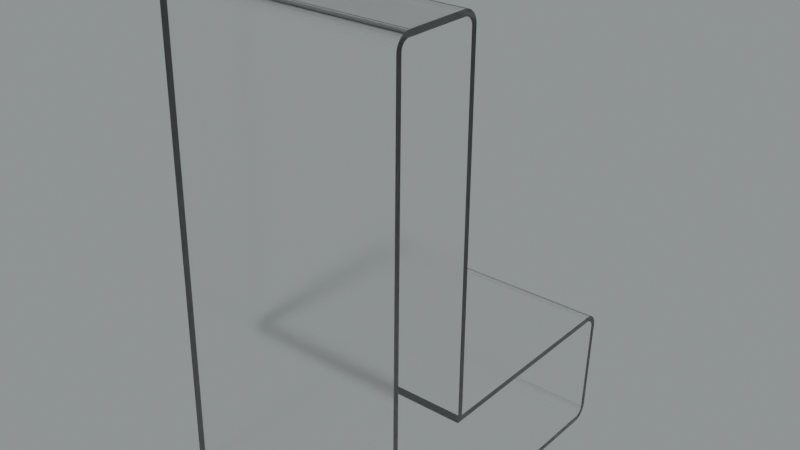 # Source: L.blend  (saved by Blender 3.5.10; exported with 4.5.12 LTS)
import bpy
from mathutils import Matrix  # noqa: F401  (used for matrix-valued properties, if any)

bpy.ops.wm.read_factory_settings(use_empty=True)
scene = bpy.context.scene
scene.name = 'Scene'

# ---- collections
col_collection = bpy.data.collections.new('Collection'); scene.collection.children.link(col_collection)

# ---- images (referenced by path relative to the original .blend; pixels are not part of the script)
import os
ASSET_DIR = os.environ.get("B2B_ASSET_DIR", "")  # directory of the original .blend (textures are referenced by path, not embedded)
HERE = os.path.dirname(os.path.abspath(__file__))  # packed textures are extracted next to this script under _unpacked/

def load_image(name, relpath, width, height, colorspace="sRGB"):
    """Load a texture the original file referenced (path relative to the .blend, or extracted next to this script)."""
    p = next((c for c in (os.path.join(HERE, relpath), os.path.join(ASSET_DIR, relpath)) if relpath and os.path.exists(c)), "")
    if p:
        img = bpy.data.images.load(p, check_existing=True)
        img.name = name
    else:  # same state as the original file: an image datablock whose file is absent (Cycles renders it pink)
        img = bpy.data.images.new(name, width, height)
        img.source = "FILE"
        img.filepath = "//" + (relpath or name)
    img.colorspace_settings.name = colorspace
    return img
img_satara_night_4k_hdr = load_image('satara_night_4k.hdr', 'satara_night_4k.hdr', 1024, 1024, 'Linear Rec.709')

# ---- materials (node trees are filled in below, after node groups)
mat_material_014 = bpy.data.materials.new('Material.014')

# ---- material node trees
mat_material_014.use_nodes = True; mat_material_014.node_tree.nodes.clear()
_N = mat_material_014.node_tree.nodes; _L = mat_material_014.node_tree.links
n0 = _N.new('ShaderNodeMixShader'); n0.name = 'Mix Shader'; n0.location = (595, 935)
n1 = _N.new('ShaderNodeOutputMaterial'); n1.name = 'Material Output.001'; n1.location = (772, 961)
n2 = _N.new('ShaderNodeLayerWeight'); n2.name = 'Layer Weight'; n2.location = (425, 990)
n2.inputs[0].default_value = 0.1
n3 = _N.new('ShaderNodeBsdfAnisotropic'); n3.name = 'Glossy BSDF'; n3.location = (259, 778)
n3.width = 280
n3.distribution = 'GGX'
n3.inputs[1].default_value = 0.3
n4 = _N.new('ShaderNodeBsdfGlass'); n4.name = 'Glass BSDF'; n4.location = (86, 891)
n4.distribution = 'BECKMANN'
n4.inputs[1].default_value = 0.2
_L.new(n3.outputs[0], n0.inputs[2])
_L.new(n2.outputs[0], n0.inputs[0])
_L.new(n4.outputs[0], n0.inputs[1])
_L.new(n0.outputs[0], n1.inputs[0])
n1.is_active_output = True

# ---- world
world_world = bpy.data.worlds.new('World'); scene.world = world_world
world_world.use_nodes = True; world_world.node_tree.nodes.clear()
_N = world_world.node_tree.nodes; _L = world_world.node_tree.links
n0 = _N.new('ShaderNodeBackground'); n0.name = 'Background.001'; n0.location = (26, -164)
n1 = _N.new('ShaderNodeBackground'); n1.name = 'Background'; n1.location = (337, 91)
n1.inputs[0].default_value = (0.05088, 0.05088, 0.05088, 1.0)
n2 = _N.new('ShaderNodeOutputWorld'); n2.name = 'World Output'; n2.location = (512, 287)
n3 = _N.new('ShaderNodeValToRGB'); n3.name = 'ColorRamp'; n3.location = (98, 373)
while len(n3.color_ramp.elements) > 1: n3.color_ramp.elements.remove(n3.color_ramp.elements[-1])
n3.color_ramp.elements[0].position = 0.0; n3.color_ramp.elements[0].color = (0.0, 0.0, 0.0, 1.0)
_e = n3.color_ramp.elements.new(1.0); _e.color = (0.8561, 0.9404, 0.9606, 1.0)
n4 = _N.new('ShaderNodeTexEnvironment'); n4.name = 'Environment Texture'; n4.location = (-269, 312)
n4.image = img_satara_night_4k_hdr
_L.new(n4.outputs[0], n3.inputs[0])
_L.new(n3.outputs[0], n2.inputs[0])
n2.is_active_output = True
world_world.color = (0.05088, 0.05088, 0.05088)
world_world.use_sun_shadow = False
world_world.sun_shadow_jitter_overblur = 0.0

# ---- meshes
me_l = bpy.data.meshes.new('L')
me_l.from_pydata([(-0.9707, 0.05384, 0.1489), (-0.9707, 0.05382, 0.1502), (-0.9707, 0.05383, 0.1509), (-0.9707, 0.05389, 0.1476), (-0.9707, 0.05397, 0.1462), (-0.9707, 0.05408, 0.1449), (-0.9707, 0.05423, 0.1436), (-0.9707, 0.05441, 0.1423), (-0.9707, 0.05462, 0.141), (-0.9707, 0.05486, 0.1397), (-0.9707, 0.05513, 0.1384), (-0.9707, 0.05544, 0.1371), (-0.9707, 0.05578, 0.1358), (-0.9707, 0.05615, 0.1345), (-0.9707, 0.05655, 0.1332), (-0.9707, 0.05698, 0.132), (-0.9707, 0.05744, 0.1307), (-0.9707, 0.05794, 0.1295), (-0.9707, 0.05846, 0.1283), (-0.9707, 0.05901, 0.1271), (-0.9707, 0.05959, 0.1259), (-0.9707, 0.06021, 0.1247), (-0.9707, 0.06085, 0.1236), (-0.9707, 0.06151, 0.1224), (-0.9707, 0.06221, 0.1213), (-0.9707, 0.06293, 0.1202), (-0.9707, 0.06368, 0.1191), (-0.9707, 0.06446, 0.118), (-0.9707, 0.06527, 0.1169), (-0.9707, 0.06609, 0.1159), (-0.9707, 0.06695, 0.1149), (-0.9707, 0.06783, 0.1139), (-0.9707, 0.06873, 0.1129), (-0.9707, 0.06966, 0.112), (-0.9707, 0.07061, 0.111), (-0.9707, 0.07158, 0.1101), (-0.9707, 0.07257, 0.1093), (-0.9707, 0.07359, 0.1084), (-0.9707, 0.07463, 0.1076), (-0.9707, 0.07568, 0.1068), (-0.9707, 0.07676, 0.106), (-0.9707, 0.1079, 0.09613), (-0.9707, 0.07728, 1.86), (-0.9707, 0.4063, 0.5583), (-0.9707, 0.4175, 1.859), (-0.9707, 0.1313, 1.914), (-0.9707, 0.07731, 1.862), (-0.9707, 0.07738, 1.863), (-0.9707, 0.07785, 0.1052), (-0.9707, 0.07748, 1.864), (-0.9707, 0.07761, 1.865), (-0.9707, 0.07777, 1.867), (-0.9707, 0.07797, 1.868), (-0.9707, 0.07897, 0.1045), (-0.9707, 0.0782, 1.869), (-0.9707, 0.07846, 1.871), (-0.9707, 0.07875, 1.872), (-0.9707, 0.08009, 0.1038), (-0.9707, 0.07908, 1.873), (-0.9707, 0.07943, 1.875), (-0.9707, 0.07982, 1.876), (-0.9707, 0.08124, 0.1032), (-0.9707, 0.08024, 1.877), (-0.9707, 0.08069, 1.878), (-0.9707, 0.0824, 0.1025), (-0.9707, 0.08117, 1.88), (-0.9707, 0.08168, 1.881), (-0.9707, 0.08358, 0.1019), (-0.9707, 0.08221, 1.882), (-0.9707, 0.08278, 1.883), (-0.9707, 0.08477, 0.1013), (-0.9707, 0.08338, 1.884), (-0.9707, 0.08598, 0.1008), (-0.9707, 0.08401, 1.886), (-0.9707, 0.08467, 1.887), (-0.9707, 0.0872, 0.1002), (-0.9707, 0.08535, 1.888), (-0.9707, 0.08606, 1.889), (-0.9707, 0.08843, 0.09975), (-0.9707, 0.0868, 1.89), (-0.9707, 0.08968, 0.09929), (-0.9707, 0.08757, 1.891), (-0.9707, 0.08836, 1.892), (-0.9707, 0.09093, 0.09886), (-0.9707, 0.08918, 1.893), (-0.9707, 0.0922, 0.09846), (-0.9707, 0.09002, 1.894), (-0.9707, 0.09347, 0.09809), (-0.9707, 0.09089, 1.895), (-0.9707, 0.09178, 1.896), (-0.9707, 0.09476, 0.09775), (-0.9707, 0.0927, 1.897), (-0.9707, 0.09605, 0.09744), (-0.9707, 0.09364, 1.898), (-0.9707, 0.09735, 0.09717), (-0.9707, 0.0946, 1.899), (-0.9707, 0.09865, 0.09693), (-0.9707, 0.09558, 1.9), (-0.9707, 0.09659, 1.901), (-0.9707, 0.09996, 0.09671), (-0.9707, 0.09762, 1.902), (-0.9707, 0.1013, 0.09654), (-0.9707, 0.09866, 1.903), (-0.9707, 0.1026, 0.09639), (-0.9707, 0.09973, 1.903), (-0.9707, 0.1039, 0.09628), (-0.9707, 0.1008, 1.904), (-0.9707, 0.1052, 0.0962), (-0.9707, 0.1019, 1.905), (-0.9707, 0.103, 1.906), (-0.9707, 0.1066, 0.09615), (-0.9707, 0.1042, 1.906), (-0.9707, 0.1053, 1.907), (-0.9707, 0.1065, 1.907), (-0.9707, 0.1077, 1.908), (-0.9707, 0.1089, 1.909), (-0.9707, 0.1101, 1.909), (-0.9707, 0.1113, 1.91), (-0.9707, 0.1126, 1.91), (-0.9707, 0.1138, 1.911), (-0.9707, 0.1151, 1.911), (-0.9707, 0.1164, 1.911), (-0.9707, 0.1176, 1.912), (-0.9707, 0.1189, 1.912), (-0.9707, 0.1202, 1.912), (-0.9707, 0.1215, 1.913), (-0.9707, 0.1228, 1.913), (-0.9707, 0.1241, 1.913), (-0.9707, 0.1255, 1.913), (-0.9707, 0.1268, 1.913), (-0.9707, 0.1281, 1.913), (-0.9707, 0.1294, 1.913), (-0.9707, 0.3635, 1.914), (-0.9707, 0.3648, 1.914), (-0.9707, 0.3661, 1.913), (-0.9707, 0.3674, 1.913), (-0.9707, 0.3688, 1.913), (-0.9707, 0.3701, 1.913), (-0.9707, 0.3714, 1.913), (-0.9707, 0.3727, 1.913), (-0.9707, 0.374, 1.912), (-0.9707, 0.3753, 1.912), (-0.9707, 0.3766, 1.912), (-0.9707, 0.3779, 1.912), (-0.9707, 0.3792, 1.911), (-0.9707, 0.3804, 1.911), (-0.9707, 0.3817, 1.91), (-0.9707, 0.3829, 1.91), (-0.9707, 0.3842, 1.909), (-0.9707, 0.3854, 1.909), (-0.9707, 0.3866, 1.908), (-0.9707, 0.3878, 1.908), (-0.9707, 0.389, 1.907), (-0.9707, 0.3901, 1.907), (-0.9707, 0.3913, 1.906), (-0.9707, 0.3924, 1.905), (-0.9707, 0.3935, 1.904), (-0.9707, 0.3946, 1.904), (-0.9707, 0.3957, 1.903), (-0.9707, 0.3967, 1.902), (-0.9707, 0.3978, 1.901), (-0.9707, 0.3988, 1.9), (-0.9707, 0.3998, 1.9), (-0.9707, 0.4008, 1.899), (-0.9707, 0.4017, 1.898), (-0.9707, 0.4026, 1.897), (-0.9707, 0.4035, 1.896), (-0.9707, 0.4044, 1.895), (-0.9707, 0.4053, 1.894), (-0.9707, 1.161, 0.09613), (-0.9707, 1.215, 0.1466), (-0.9707, 1.162, 0.09616), (-0.9707, 1.164, 0.09622), (-0.9707, 1.165, 0.09631), (-0.9707, 1.166, 0.09643), (-0.9707, 1.168, 0.09659), (-0.9707, 1.169, 0.09678), (-0.9707, 1.17, 0.097), (-0.9707, 1.172, 0.09725), (-0.9707, 1.173, 0.09753), (-0.9707, 1.174, 0.09785), (-0.9707, 1.175, 0.0982), (-0.9707, 1.177, 0.09858), (-0.9707, 1.178, 0.09899), (-0.9707, 1.179, 0.09943), (-0.9707, 1.18, 0.0999), (-0.9707, 1.182, 0.1004), (-0.9707, 1.183, 0.1009), (-0.9707, 1.184, 0.5583), (-0.9707, 1.184, 0.1015), (-0.9707, 1.185, 0.1021), (-0.9707, 1.187, 0.1027), (-0.9707, 1.238, 0.5007), (-0.9707, 1.188, 0.1034), (-0.9707, 1.185, 0.5583), (-0.9707, 1.189, 0.104), (-0.9707, 1.187, 0.5583), (-0.9707, 1.19, 0.1047), (-0.9707, 1.188, 0.5582), (-0.9707, 1.191, 0.1055), (-0.9707, 1.189, 0.5581), (-0.9707, 1.192, 0.1062), (-0.9707, 1.193, 0.107), (-0.9707, 1.191, 0.5579), (-0.9707, 1.194, 0.1078), (-0.9707, 1.192, 0.5577), (-0.9707, 1.195, 0.1087), (-0.9707, 1.193, 0.5575), (-0.9707, 1.196, 0.1095), (-0.9707, 1.195, 0.5573), (-0.9707, 1.197, 0.1104), (-0.9707, 1.198, 0.1113), (-0.9707, 1.196, 0.557), (-0.9707, 1.199, 0.1123), (-0.9707, 1.197, 0.5567), (-0.9707, 1.2, 0.1132), (-0.9707, 1.201, 0.1142), (-0.9707, 1.199, 0.5564), (-0.9707, 1.202, 0.1152), (-0.9707, 1.2, 0.556), (-0.9707, 1.203, 0.1162), (-0.9707, 1.204, 0.1173), (-0.9707, 1.201, 0.5556), (-0.9707, 1.204, 0.1183), (-0.9707, 1.202, 0.5552), (-0.9707, 1.205, 0.1194), (-0.9707, 1.206, 0.1205), (-0.9707, 1.204, 0.5547), (-0.9707, 1.207, 0.1216), (-0.9707, 1.205, 0.5542), (-0.9707, 1.207, 0.1228), (-0.9707, 1.208, 0.1239), (-0.9707, 1.206, 0.5537), (-0.9707, 1.209, 0.1251), (-0.9707, 1.209, 0.1263), (-0.9707, 1.207, 0.5531), (-0.9707, 1.21, 0.1275), (-0.9707, 1.21, 0.1287), (-0.9707, 1.208, 0.5525), (-0.9707, 1.211, 0.1299), (-0.9707, 1.211, 0.1311), (-0.9707, 1.212, 0.1324), (-0.9707, 1.21, 0.5519), (-0.9707, 1.212, 0.1336), (-0.9707, 1.213, 0.1349), (-0.9707, 1.213, 0.1362), (-0.9707, 1.211, 0.5513), (-0.9707, 1.213, 0.1375), (-0.9707, 1.214, 0.1388), (-0.9707, 1.214, 0.1401), (-0.9707, 1.214, 0.1414), (-0.9707, 1.212, 0.5506), (-0.9707, 1.214, 0.1427), (-0.9707, 1.214, 0.144), (-0.9707, 1.215, 0.1453), (-0.9707, 1.213, 0.5499), (-0.9707, 1.214, 0.5492), (-0.9707, 1.215, 0.5485), (-0.9707, 1.216, 0.5477), (-0.9707, 1.217, 0.5469), (-0.9707, 1.218, 0.546), (-0.9707, 1.219, 0.5452), (-0.9707, 1.22, 0.5443), (-0.9707, 1.221, 0.5434), (-0.9707, 1.222, 0.5425), (-0.9707, 1.223, 0.5415), (-0.9707, 1.224, 0.5406), (-0.9707, 1.225, 0.5396), (-0.9707, 1.226, 0.5386), (-0.9707, 1.227, 0.5375), (-0.9707, 1.228, 0.5365), (-0.9707, 1.228, 0.5354), (-0.9707, 1.229, 0.5343), (-0.9707, 1.23, 0.5332), (-0.9707, 1.23, 0.532), (-0.9707, 1.231, 0.5309), (-0.9707, 1.232, 0.5297), (-0.9707, 1.232, 0.5286), (-0.9707, 1.233, 0.5274), (-0.9707, 1.234, 0.5262), (-0.9707, 1.234, 0.5249), (-0.9707, 1.235, 0.5237), (-0.9707, 1.235, 0.5225), (-0.9707, 1.235, 0.5212), (-0.9707, 1.236, 0.5199), (-0.9707, 1.236, 0.5187), (-0.9707, 1.237, 0.5174), (-0.9707, 1.237, 0.5161), (-0.9707, 1.237, 0.5148), (-0.9707, 1.237, 0.5135), (-0.9707, 1.238, 0.5122), (-0.9707, 1.238, 0.5109), (-0.9707, 1.238, 0.5095), (-0.9707, 1.238, 0.5082), (-0.9707, 1.238, 0.5016), (-0.9707, 1.238, 0.5069), (-0.9707, 1.238, 0.5029), (-0.9707, 1.238, 0.5056), (-0.9707, 1.238, 0.5042), (-0.9707, 0.4061, 1.893), (-0.9707, 0.4069, 1.892), (-0.9707, 0.4077, 1.891), (-0.9707, 0.4084, 1.889), (-0.9707, 0.4092, 1.888), (-0.9707, 0.4098, 1.887), (-0.9707, 0.4105, 1.886), (-0.9707, 0.4112, 1.885), (-0.9707, 0.4118, 1.884), (-0.9707, 0.4124, 1.883), (-0.9707, 0.4129, 1.881), (-0.9707, 0.4134, 1.88), (-0.9707, 0.4139, 1.879), (-0.9707, 0.4144, 1.878), (-0.9707, 0.4148, 1.876), (-0.9707, 0.4152, 1.875), (-0.9707, 0.4156, 1.874), (-0.9707, 0.4159, 1.873), (-0.9707, 0.4162, 1.871), (-0.9707, 0.4165, 1.87), (-0.9707, 0.4167, 1.869), (-0.9707, 0.417, 1.867), (-0.9707, 0.4171, 1.866), (-0.9707, 0.4173, 1.865), (-0.9707, 0.4174, 1.863), (-0.9707, 0.4175, 1.862), (-0.9707, 0.4175, 1.861), (-0.04748, 0.07492, 0.1502), (-0.04748, 0.05383, 0.1509), (-0.04748, 0.05382, 0.1502), (-0.04748, 0.05384, 0.1489), (-0.04748, 0.05389, 0.1476), (-0.04748, 0.07493, 0.1494), (-0.04748, 0.07496, 0.1486), (-0.04748, 0.07501, 0.1478), (-0.04748, 0.05397, 0.1462), (-0.04748, 0.05408, 0.1449), (-0.04748, 0.05423, 0.1436), (-0.04748, 0.07508, 0.147), (-0.04748, 0.07517, 0.1462), (-0.04748, 0.07528, 0.1454), (-0.04748, 0.05441, 0.1423), (-0.04748, 0.05462, 0.141), (-0.04748, 0.05486, 0.1397), (-0.04748, 0.07541, 0.1446), (-0.04748, 0.07556, 0.1438), (-0.04748, 0.07572, 0.143), (-0.04748, 0.05513, 0.1384), (-0.04748, 0.05544, 0.1371), (-0.04748, 0.05578, 0.1358), (-0.04748, 0.07591, 0.1422), (-0.04748, 0.07612, 0.1414), (-0.04748, 0.07634, 0.1406), (-0.04748, 0.05615, 0.1345), (-0.04748, 0.05655, 0.1332), (-0.04748, 0.05698, 0.132), (-0.04748, 0.07659, 0.1399), (-0.04748, 0.07685, 0.1391), (-0.04748, 0.07713, 0.1383), (-0.04748, 0.05744, 0.1307), (-0.04748, 0.05794, 0.1295), (-0.04748, 0.05846, 0.1283), (-0.04748, 0.07743, 0.1376), (-0.04748, 0.07775, 0.1368), (-0.04748, 0.07809, 0.1361), (-0.04748, 0.05901, 0.1271), (-0.04748, 0.05959, 0.1259), (-0.04748, 0.06021, 0.1247), (-0.04748, 0.07844, 0.1354), (-0.04748, 0.07882, 0.1347), (-0.04748, 0.07921, 0.134), (-0.04748, 0.06085, 0.1236), (-0.04748, 0.06151, 0.1224), (-0.04748, 0.06221, 0.1213), (-0.04748, 0.07961, 0.1333), (-0.04748, 0.08004, 0.1326), (-0.04748, 0.08048, 0.1319), (-0.04748, 0.06293, 0.1202), (-0.04748, 0.06368, 0.1191), (-0.04748, 0.06446, 0.118), (-0.04748, 0.08094, 0.1312), (-0.04748, 0.08141, 0.1306), (-0.04748, 0.0819, 0.1299), (-0.04748, 0.06527, 0.1169), (-0.04748, 0.07493, 0.1507), (-0.04748, 0.07728, 1.86), (-0.04748, 0.09838, 1.86), (-0.04748, 0.07731, 1.862), (-0.04748, 0.0984, 1.861), (-0.04748, 0.07738, 1.863), (-0.04748, 0.09844, 1.862), (-0.04748, 0.07748, 1.864), (-0.04748, 0.0985, 1.862), (-0.04748, 0.07761, 1.865), (-0.04748, 0.09858, 1.863), (-0.04748, 0.07777, 1.867), (-0.04748, 0.09868, 1.864), (-0.04748, 0.07797, 1.868), (-0.04748, 0.0988, 1.865), (-0.04748, 0.0782, 1.869), (-0.04748, 0.09894, 1.866), (-0.04748, 0.07846, 1.871), (-0.04748, 0.0991, 1.866), (-0.04748, 0.07875, 1.872), (-0.04748, 0.09928, 1.867), (-0.04748, 0.07908, 1.873), (-0.04748, 0.09947, 1.868), (-0.04748, 0.07943, 1.875), (-0.04748, 0.09969, 1.869), (-0.04748, 0.07982, 1.876), (-0.04748, 0.09993, 1.869), (-0.04748, 0.08024, 1.877), (-0.04748, 0.1002, 1.87), (-0.04748, 0.08069, 1.878), (-0.04748, 0.1005, 1.871), (-0.04748, 0.08117, 1.88), (-0.04748, 0.1007, 1.872), (-0.04748, 0.08167, 1.881), (-0.04748, 0.1011, 1.872), (-0.04748, 0.08221, 1.882), (-0.04748, 0.1014, 1.873), (-0.04748, 0.08278, 1.883), (-0.04748, 0.1017, 1.874), (-0.04748, 0.08338, 1.884), (-0.04748, 0.1021, 1.875), (-0.04748, 0.08401, 1.886), (-0.04748, 0.1025, 1.875), (-0.04748, 0.08467, 1.887), (-0.04748, 0.1029, 1.876), (-0.04748, 0.08535, 1.888), (-0.04748, 0.1033, 1.877), (-0.04748, 0.08606, 1.889), (-0.04748, 0.1037, 1.877), (-0.04748, 0.0868, 1.89), (-0.04748, 0.1042, 1.878), (-0.04748, 0.08757, 1.891), (-0.04748, 0.1047, 1.879), (-0.04748, 0.08836, 1.892), (-0.04748, 0.1051, 1.879), (-0.04748, 0.08918, 1.893), (-0.04748, 0.1056, 1.88), (-0.04748, 0.09002, 1.894), (-0.04748, 0.1061, 1.881), (-0.04748, 0.09089, 1.895), (-0.04748, 0.1067, 1.881), (-0.04748, 0.09178, 1.896), (-0.04748, 0.1072, 1.882), (-0.04748, 0.0927, 1.897), (-0.04748, 0.1078, 1.883), (-0.04748, 0.09364, 1.898), (-0.04748, 0.1084, 1.883), (-0.04748, 0.0946, 1.899), (-0.04748, 0.1089, 1.884), (-0.04748, 0.09558, 1.9), (-0.04748, 0.1095, 1.884), (-0.04748, 0.09659, 1.901), (-0.04748, 0.1102, 1.885), (-0.04748, 0.09762, 1.902), (-0.04748, 0.1108, 1.885), (-0.04748, 0.09866, 1.903), (-0.04748, 0.1114, 1.886), (-0.04748, 0.09973, 1.903), (-0.04748, 0.1121, 1.886), (-0.04748, 0.1008, 1.904), (-0.04748, 0.1127, 1.887), (-0.04748, 0.1019, 1.905), (-0.04748, 0.1134, 1.887), (-0.04748, 0.103, 1.906), (-0.04748, 0.1141, 1.888), (-0.04748, 0.1042, 1.906), (-0.04748, 0.1148, 1.888), (-0.04748, 0.1053, 1.907), (-0.04748, 0.1155, 1.888), (-0.04748, 0.1065, 1.907), (-0.04748, 0.1162, 1.889), (-0.04748, 0.1077, 1.908), (-0.04748, 0.1169, 1.889), (-0.04748, 0.1089, 1.909), (-0.04748, 0.1177, 1.889), (-0.04748, 0.1101, 1.909), (-0.04748, 0.1184, 1.89), (-0.04748, 0.1113, 1.91), (-0.04748, 0.1191, 1.89), (-0.04748, 0.1126, 1.91), (-0.04748, 0.1199, 1.89), (-0.04748, 0.1138, 1.911), (-0.04748, 0.1207, 1.891), (-0.04748, 0.1151, 1.911), (-0.04748, 0.1214, 1.891), (-0.04748, 0.1164, 1.911), (-0.04748, 0.1222, 1.891), (-0.04748, 0.1176, 1.912), (-0.04748, 0.123, 1.891), (-0.04748, 0.1189, 1.912), (-0.04748, 0.1238, 1.892), (-0.04748, 0.1202, 1.912), (-0.04748, 0.1246, 1.892), (-0.04748, 0.1215, 1.913), (-0.04748, 0.1254, 1.892), (-0.04748, 0.1228, 1.913), (-0.04748, 0.1262, 1.892), (-0.04748, 0.1241, 1.913), (-0.04748, 0.127, 1.892), (-0.04748, 0.1255, 1.913), (-0.04748, 0.1278, 1.892), (-0.04748, 0.1268, 1.913), (-0.04748, 0.1286, 1.892), (-0.04748, 0.1281, 1.913), (-0.04748, 0.1294, 1.892), (-0.04748, 0.1294, 1.913), (-0.04748, 0.1302, 1.892), (-0.04748, 0.1313, 1.914), (-0.04748, 0.1313, 1.892), (-0.04748, 0.3635, 1.914), (-0.04748, 0.3635, 1.892), (-0.04748, 0.3643, 1.892), (-0.04748, 0.3648, 1.914), (-0.04748, 0.3651, 1.892), (-0.04748, 0.3661, 1.913), (-0.04748, 0.3659, 1.892), (-0.04748, 0.3674, 1.913), (-0.04748, 0.3667, 1.892), (-0.04748, 0.3688, 1.913), (-0.04748, 0.3675, 1.892), (-0.04748, 0.3701, 1.913), (-0.04748, 0.3683, 1.892), (-0.04748, 0.3714, 1.913), (-0.04748, 0.3691, 1.892), (-0.04748, 0.3727, 1.913), (-0.04748, 0.3699, 1.892), (-0.04748, 0.374, 1.912), (-0.04748, 0.3707, 1.892), (-0.04748, 0.3753, 1.912), (-0.04748, 0.3715, 1.891), (-0.04748, 0.3766, 1.912), (-0.04748, 0.3723, 1.891), (-0.04748, 0.3779, 1.912), (-0.04748, 0.373, 1.891), (-0.04748, 0.3792, 1.911), (-0.04748, 0.3738, 1.891), (-0.04748, 0.3804, 1.911), (-0.04748, 0.3746, 1.891), (-0.04748, 0.3817, 1.91), (-0.04748, 0.3753, 1.89), (-0.04748, 0.3829, 1.91), (-0.04748, 0.3761, 1.89), (-0.04748, 0.3842, 1.909), (-0.04748, 0.3768, 1.89), (-0.04748, 0.3854, 1.909), (-0.04748, 0.3776, 1.889), (-0.04748, 0.3866, 1.908), (-0.04748, 0.3783, 1.889), (-0.04748, 0.3878, 1.908), (-0.04748, 0.379, 1.889), (-0.04748, 0.389, 1.907), (-0.04748, 0.3797, 1.888), (-0.04748, 0.3901, 1.907), (-0.04748, 0.3804, 1.888), (-0.04748, 0.3913, 1.906), (-0.04748, 0.3811, 1.887), (-0.04748, 0.3924, 1.905), (-0.04748, 0.3818, 1.887), (-0.04748, 0.3935, 1.904), (-0.04748, 0.3825, 1.886), (-0.04748, 0.3946, 1.904), (-0.04748, 0.3831, 1.886), (-0.04748, 0.3957, 1.903), (-0.04748, 0.3838, 1.885), (-0.04748, 0.3967, 1.902), (-0.04748, 0.3844, 1.885), (-0.04748, 0.3978, 1.901), (-0.04748, 0.385, 1.884), (-0.04748, 0.3988, 1.9), (-0.04748, 0.3856, 1.884), (-0.04748, 0.3998, 1.9), (-0.04748, 0.3862, 1.883), (-0.04748, 0.4008, 1.899), (-0.04748, 0.3868, 1.883), (-0.04748, 0.4017, 1.898), (-0.04748, 0.3873, 1.882), (-0.04748, 0.4026, 1.897), (-0.04748, 0.3879, 1.882), (-0.04748, 0.4035, 1.896), (-0.04748, 0.3884, 1.881), (-0.04748, 0.4044, 1.895), (-0.04748, 0.389, 1.88), (-0.04748, 0.4053, 1.894), (-0.04748, 0.3895, 1.88), (-0.04748, 0.4061, 1.893), (-0.04748, 0.39, 1.879), (-0.04748, 0.4069, 1.892), (-0.04748, 0.3904, 1.878), (-0.04748, 0.4077, 1.891), (-0.04748, 0.3909, 1.878), (-0.04748, 0.4084, 1.889), (-0.04748, 0.3913, 1.877), (-0.04748, 0.4092, 1.888), (-0.04748, 0.3917, 1.876), (-0.04748, 0.4098, 1.887), (-0.04748, 0.3922, 1.876), (-0.04748, 0.4105, 1.886), (-0.04748, 0.3925, 1.875), (-0.04748, 0.4112, 1.885), (-0.04748, 0.3929, 1.874), (-0.04748, 0.3933, 1.874), (-0.04748, 0.4118, 1.884), (-0.04748, 0.06609, 0.1159), (-0.04748, 0.08241, 0.1293), (-0.04748, 0.06695, 0.1149), (-0.04748, 0.08293, 0.1287), (-0.04748, 0.06783, 0.1139), (-0.04748, 0.08346, 0.1281), (-0.04748, 0.06873, 0.1129), (-0.04748, 0.08401, 0.1275), (-0.04748, 0.06966, 0.112), (-0.04748, 0.08458, 0.1269), (-0.04748, 0.07061, 0.111), (-0.04748, 0.08516, 0.1263), (-0.04748, 0.07158, 0.1101), (-0.04748, 0.08575, 0.1258), (-0.04748, 0.07257, 0.1093), (-0.04748, 0.08636, 0.1252), (-0.04748, 0.07359, 0.1084), (-0.04748, 0.08698, 0.1247), (-0.04748, 0.07463, 0.1076), (-0.04748, 0.08761, 0.1242), (-0.04748, 0.07568, 0.1068), (-0.04748, 0.08825, 0.1237), (-0.04748, 0.07676, 0.106), (-0.04748, 0.08891, 0.1232), (-0.04748, 0.07785, 0.1052), (-0.04748, 0.08958, 0.1228), (-0.04748, 0.07897, 0.1045), (-0.04748, 0.09025, 0.1223), (-0.04748, 0.08009, 0.1038), (-0.04748, 0.09094, 0.1219), (-0.04748, 0.08124, 0.1032), (-0.04748, 0.09164, 0.1215), (-0.04748, 0.0824, 0.1025), (-0.04748, 0.09235, 0.1211), (-0.04748, 0.08358, 0.1019), (-0.04748, 0.09307, 0.1208), (-0.04748, 0.08477, 0.1013), (-0.04748, 0.0938, 0.1204), (-0.04748, 0.08598, 0.1008), (-0.04748, 0.09453, 0.1201), (-0.04748, 0.0872, 0.1002), (-0.04748, 0.09528, 0.1197), (-0.04748, 0.08843, 0.09975), (-0.04748, 0.09603, 0.1194), (-0.04748, 0.08968, 0.09929), (-0.04748, 0.09679, 0.1192), (-0.04748, 0.09093, 0.09886), (-0.04748, 0.09755, 0.1189), (-0.04748, 0.0922, 0.09846), (-0.04748, 0.09832, 0.1187), (-0.04748, 0.09347, 0.09809), (-0.04748, 0.0991, 0.1184), (-0.04748, 0.09476, 0.09775), (-0.04748, 0.09988, 0.1182), (-0.04748, 0.09605, 0.09744), (-0.04748, 0.1007, 0.118), (-0.04748, 0.09735, 0.09717), (-0.04748, 0.1015, 0.1179), (-0.04748, 0.09865, 0.09693), (-0.04748, 0.1023, 0.1177), (-0.04748, 0.09996, 0.09671), (-0.04748, 0.1031, 0.1176), (-0.04748, 0.1013, 0.09654), (-0.04748, 0.1039, 0.1175), (-0.04748, 0.1026, 0.09639), (-0.04748, 0.1047, 0.1174), (-0.04748, 0.1039, 0.09628), (-0.04748, 0.1055, 0.1173), (-0.04748, 0.1052, 0.0962), (-0.04748, 0.1063, 0.1173), (-0.04748, 0.1066, 0.09615), (-0.04748, 0.1071, 0.1172), (-0.04748, 0.1079, 0.1172), (-0.04748, 0.1079, 0.09613), (-0.04748, 1.161, 0.1172), (-0.04748, 1.161, 0.09613), (-0.04748, 1.162, 0.1172), (-0.04748, 1.162, 0.09616), (-0.04748, 1.163, 0.1173), (-0.04748, 1.164, 0.09622), (-0.04748, 1.163, 0.1173), (-0.04748, 1.165, 0.09631), (-0.04748, 1.164, 0.1174), (-0.04748, 1.166, 0.09643), (-0.04748, 1.165, 0.1175), (-0.04748, 1.168, 0.09659), (-0.04748, 1.166, 0.1176), (-0.04748, 1.169, 0.09678), (-0.04748, 1.167, 0.1178), (-0.04748, 1.17, 0.097), (-0.04748, 1.167, 0.1179), (-0.04748, 1.172, 0.09725), (-0.04748, 1.168, 0.1181), (-0.04748, 1.173, 0.09753), (-0.04748, 1.169, 0.1183), (-0.04748, 1.174, 0.09785), (-0.04748, 1.17, 0.1185), (-0.04748, 1.175, 0.0982), (-0.04748, 1.17, 0.1187), (-0.04748, 1.177, 0.09858), (-0.04748, 1.171, 0.119), (-0.04748, 1.178, 0.09899), (-0.04748, 1.172, 0.1192), (-0.04748, 1.179, 0.09943), (-0.04748, 1.173, 0.1195), (-0.04748, 1.18, 0.0999), (-0.04748, 1.174, 0.1198), (-0.04748, 1.182, 0.1004), (-0.04748, 1.174, 0.1202), (-0.04748, 1.183, 0.1009), (-0.04748, 1.175, 0.1205), (-0.04748, 1.184, 0.1015), (-0.04748, 1.176, 0.1209), (-0.04748, 1.185, 0.1021), (-0.04748, 1.176, 0.1212), (-0.04748, 1.187, 0.1027), (-0.04748, 1.177, 0.1216), (-0.04748, 1.188, 0.1034), (-0.04748, 1.178, 0.1221), (-0.04748, 1.189, 0.104), (-0.04748, 1.179, 0.1225), (-0.04748, 1.19, 0.1047), (-0.04748, 1.179, 0.1229), (-0.04748, 1.191, 0.1055), (-0.04748, 1.18, 0.1234), (-0.04748, 1.192, 0.1062), (-0.04748, 1.18, 0.1239), (-0.04748, 1.193, 0.107), (-0.04748, 1.181, 0.1244), (-0.04748, 1.194, 0.1078), (-0.04748, 1.182, 0.1249), (-0.04748, 1.195, 0.1087), (-0.04748, 1.182, 0.1254), (-0.04748, 1.196, 0.1095), (-0.04748, 1.183, 0.1259), (-0.04748, 1.197, 0.1104), (-0.04748, 1.184, 0.1265), (-0.04748, 1.198, 0.1113), (-0.04748, 1.184, 0.1271), (-0.04748, 1.199, 0.1123), (-0.04748, 1.185, 0.1276), (-0.04748, 1.2, 0.1132), (-0.04748, 1.185, 0.1282), (-0.04748, 1.201, 0.1142), (-0.04748, 1.186, 0.1289), (-0.04748, 1.202, 0.1152), (-0.04748, 1.186, 0.1295), (-0.04748, 1.203, 0.1162), (-0.04748, 1.187, 0.1301), (-0.04748, 1.204, 0.1173), (-0.04748, 1.187, 0.1308), (-0.04748, 1.204, 0.1183), (-0.04748, 1.188, 0.1314), (-0.04748, 1.205, 0.1194), (-0.04748, 1.188, 0.1321), (-0.04748, 1.206, 0.1205), (-0.04748, 1.189, 0.1328), (-0.04748, 1.207, 0.1216), (-0.04748, 1.189, 0.1335), (-0.04748, 1.207, 0.1228), (-0.04748, 1.189, 0.1342), (-0.04748, 1.208, 0.1239), (-0.04748, 1.19, 0.1349), (-0.04748, 1.209, 0.1251), (-0.04748, 1.19, 0.1356), (-0.04748, 1.209, 0.1263), (-0.04748, 1.191, 0.1363), (-0.04748, 1.21, 0.1275), (-0.04748, 1.191, 0.1371), (-0.04748, 1.21, 0.1287), (-0.04748, 1.191, 0.1378), (-0.04748, 1.211, 0.1299), (-0.04748, 1.192, 0.1386), (-0.04748, 1.211, 0.1311), (-0.04748, 1.192, 0.1393), (-0.04748, 1.212, 0.1324), (-0.04748, 1.192, 0.1401), (-0.04748, 1.212, 0.1336), (-0.04748, 1.192, 0.1409), (-0.04748, 1.213, 0.1349), (-0.04748, 1.193, 0.1416), (-0.04748, 1.213, 0.1362), (-0.04748, 1.193, 0.1424), (-0.04748, 1.213, 0.1375), (-0.04748, 1.193, 0.1432), (-0.04748, 1.214, 0.1388), (-0.04748, 1.193, 0.144), (-0.04748, 1.214, 0.1401), (-0.04748, 1.193, 0.1448), (-0.04748, 1.214, 0.1414), (-0.04748, 1.193, 0.1456), (-0.04748, 1.214, 0.1427), (-0.04748, 1.193, 0.1464), (-0.04748, 1.214, 0.144), (-0.04748, 1.193, 0.1472), (-0.04748, 1.215, 0.1453), (-0.04748, 1.194, 0.148), (-0.04748, 1.215, 0.1466), (-0.04748, 1.217, 0.5021), (-0.04748, 1.238, 0.5007), (-0.04748, 1.217, 0.5026), (-0.04748, 1.238, 0.5016), (-0.04748, 1.217, 0.5034), (-0.04748, 1.238, 0.5029), (-0.04748, 1.217, 0.5042), (-0.04748, 1.233, 0.5274), (-0.04748, 1.232, 0.5286), (-0.04748, 1.214, 0.5183), (-0.04748, 1.214, 0.5176), (-0.04748, 1.234, 0.5262), (-0.04748, 1.215, 0.5169), (-0.04748, 1.234, 0.5249), (-0.04748, 1.215, 0.5161), (-0.04748, 1.235, 0.5237), (-0.04748, 1.215, 0.5154), (-0.04748, 1.235, 0.5225), (-0.04748, 1.215, 0.5146), (-0.04748, 1.235, 0.5212), (-0.04748, 1.216, 0.5138), (-0.04748, 1.236, 0.5199), (-0.04748, 1.216, 0.513), (-0.04748, 1.236, 0.5187), (-0.04748, 1.216, 0.5123), (-0.04748, 1.237, 0.5174), (-0.04748, 1.216, 0.5115), (-0.04748, 1.237, 0.5161), (-0.04748, 1.216, 0.5107), (-0.04748, 1.237, 0.5148), (-0.04748, 1.217, 0.5099), (-0.04748, 1.237, 0.5135), (-0.04748, 1.217, 0.5091), (-0.04748, 1.238, 0.5122), (-0.04748, 1.217, 0.5083), (-0.04748, 1.238, 0.5109), (-0.04748, 1.217, 0.5075), (-0.04748, 1.238, 0.5095), (-0.04748, 1.217, 0.5067), (-0.04748, 1.238, 0.5082), (-0.04748, 1.217, 0.5059), (-0.04748, 1.238, 0.5069), (-0.04748, 1.217, 0.5051), (-0.04748, 1.238, 0.5056), (-0.04748, 1.238, 0.5042), (-0.04748, 0.4124, 1.883), (-0.04748, 0.3936, 1.873), (-0.04748, 0.4129, 1.881), (-0.04748, 0.3939, 1.872), (-0.04748, 0.4134, 1.88), (-0.04748, 0.3942, 1.871), (-0.04748, 0.4139, 1.879), (-0.04748, 0.3945, 1.871), (-0.04748, 0.4144, 1.878), (-0.04748, 0.3948, 1.87), (-0.04748, 0.4148, 1.876), (-0.04748, 0.4063, 0.5583), (-0.04748, 0.4175, 1.859), (-0.04748, 0.3964, 1.859), (-0.04748, 1.184, 0.5372), (-0.04748, 1.184, 0.5583), (-0.04748, 0.385, 0.5372), (-0.04748, 1.185, 0.5372), (-0.04748, 1.185, 0.5583), (-0.04748, 1.186, 0.5372), (-0.04748, 1.187, 0.5583), (-0.04748, 1.187, 0.5371), (-0.04748, 1.188, 0.5582), (-0.04748, 1.187, 0.5371), (-0.04748, 1.189, 0.5581), (-0.04748, 1.188, 0.537), (-0.04748, 1.191, 0.5579), (-0.04748, 1.189, 0.5369), (-0.04748, 1.192, 0.5577), (-0.04748, 1.19, 0.5367), (-0.04748, 1.193, 0.5575), (-0.04748, 1.191, 0.5366), (-0.04748, 1.195, 0.5573), (-0.04748, 1.191, 0.5364), (-0.04748, 1.196, 0.557), (-0.04748, 1.192, 0.5362), (-0.04748, 1.197, 0.5567), (-0.04748, 1.193, 0.536), (-0.04748, 1.199, 0.5564), (-0.04748, 1.194, 0.5358), (-0.04748, 1.2, 0.556), (-0.04748, 1.194, 0.5356), (-0.04748, 1.201, 0.5556), (-0.04748, 1.195, 0.5353), (-0.04748, 1.202, 0.5552), (-0.04748, 1.196, 0.535), (-0.04748, 1.204, 0.5547), (-0.04748, 1.197, 0.5347), (-0.04748, 1.205, 0.5542), (-0.04748, 1.197, 0.5344), (-0.04748, 1.206, 0.5537), (-0.04748, 1.198, 0.5341), (-0.04748, 1.207, 0.5531), (-0.04748, 1.199, 0.5337), (-0.04748, 1.208, 0.5525), (-0.04748, 1.2, 0.5333), (-0.04748, 1.21, 0.5519), (-0.04748, 1.2, 0.5329), (-0.04748, 1.211, 0.5513), (-0.04748, 1.201, 0.5325), (-0.04748, 1.212, 0.5506), (-0.04748, 1.202, 0.5321), (-0.04748, 1.213, 0.5499), (-0.04748, 1.202, 0.5317), (-0.04748, 1.214, 0.5492), (-0.04748, 1.203, 0.5312), (-0.04748, 1.215, 0.5485), (-0.04748, 1.204, 0.5307), (-0.04748, 1.216, 0.5477), (-0.04748, 1.204, 0.5302), (-0.04748, 1.217, 0.5469), (-0.04748, 1.205, 0.5297), (-0.04748, 1.218, 0.546), (-0.04748, 1.206, 0.5292), (-0.04748, 1.219, 0.5452), (-0.04748, 1.206, 0.5287), (-0.04748, 1.22, 0.5443), (-0.04748, 1.207, 0.5281), (-0.04748, 1.221, 0.5434), (-0.04748, 1.207, 0.5276), (-0.04748, 1.222, 0.5425), (-0.04748, 1.208, 0.527), (-0.04748, 1.223, 0.5415), (-0.04748, 1.209, 0.5264), (-0.04748, 1.224, 0.5406), (-0.04748, 1.209, 0.5258), (-0.04748, 1.225, 0.5396), (-0.04748, 1.21, 0.5252), (-0.04748, 1.226, 0.5386), (-0.04748, 1.21, 0.5245), (-0.04748, 1.227, 0.5375), (-0.04748, 1.211, 0.5239), (-0.04748, 1.228, 0.5365), (-0.04748, 1.211, 0.5232), (-0.04748, 1.228, 0.5354), (-0.04748, 1.212, 0.5226), (-0.04748, 1.229, 0.5343), (-0.04748, 1.212, 0.5219), (-0.04748, 1.23, 0.5332), (-0.04748, 1.212, 0.5212), (-0.04748, 1.23, 0.532), (-0.04748, 1.213, 0.5205), (-0.04748, 1.231, 0.5309), (-0.04748, 1.213, 0.5198), (-0.04748, 1.232, 0.5297), (-0.04748, 1.214, 0.5191), (-0.04748, 0.395, 1.869), (-0.04748, 0.4152, 1.875), (-0.04748, 0.3952, 1.868), (-0.04748, 0.4156, 1.874), (-0.04748, 0.3955, 1.867), (-0.04748, 0.4159, 1.873), (-0.04748, 0.3956, 1.867), (-0.04748, 0.4162, 1.871), (-0.04748, 0.3958, 1.866), (-0.04748, 0.4165, 1.87), (-0.04748, 0.396, 1.865), (-0.04748, 0.4167, 1.869), (-0.04748, 0.3961, 1.864), (-0.04748, 0.417, 1.867), (-0.04748, 0.3962, 1.863), (-0.04748, 0.4171, 1.866), (-0.04748, 0.3963, 1.863), (-0.04748, 0.4173, 1.865), (-0.04748, 0.3964, 1.862), (-0.04748, 0.4174, 1.863), (-0.04748, 0.3964, 1.861), (-0.04748, 0.4175, 1.862), (-0.04748, 0.3964, 1.86), (-0.04748, 0.4175, 1.861), (-0.9496, 1.161, 0.1172), (-0.9496, 1.162, 0.1172), (-0.9496, 1.163, 0.1173), (-0.9496, 1.163, 0.1173), (-0.9496, 1.164, 0.1174), (-0.9496, 1.165, 0.1175), (-0.9496, 1.166, 0.1176), (-0.9496, 1.167, 0.1178), (-0.9496, 1.167, 0.1179), (-0.9496, 1.168, 0.1181), (-0.9496, 1.169, 0.1183), (-0.9496, 1.17, 0.1185), (-0.9496, 1.17, 0.1187), (-0.9496, 1.171, 0.119), (-0.9496, 1.172, 0.1192), (-0.9496, 1.173, 0.1195), (-0.9496, 1.174, 0.1198), (-0.9496, 1.174, 0.1202), (-0.9496, 1.175, 0.1205), (-0.9496, 1.176, 0.1209), (-0.9496, 1.176, 0.1212), (-0.9496, 1.177, 0.1216), (-0.9496, 1.178, 0.1221), (-0.9496, 1.179, 0.1225), (-0.9496, 1.179, 0.1229), (-0.9496, 1.18, 0.1234), (-0.9496, 1.18, 0.1239), (-0.9496, 1.181, 0.1244), (-0.9496, 1.182, 0.1249), (-0.9496, 1.182, 0.1254), (-0.9496, 1.183, 0.1259), (-0.9496, 1.184, 0.1265), (-0.9496, 1.184, 0.1271), (-0.9496, 1.185, 0.1276), (-0.9496, 1.185, 0.1282), (-0.9496, 1.186, 0.1289), (-0.9496, 1.186, 0.1295), (-0.9496, 1.187, 0.1301), (-0.9496, 1.187, 0.1308), (-0.9496, 1.188, 0.1314), (-0.9496, 1.188, 0.1321), (-0.9496, 1.189, 0.1328), (-0.9496, 1.189, 0.1335), (-0.9496, 1.189, 0.1342), (-0.9496, 1.19, 0.1349), (-0.9496, 1.19, 0.1356), (-0.9496, 1.191, 0.1363), (-0.9496, 1.191, 0.1371), (-0.9496, 1.191, 0.1378), (-0.9496, 1.192, 0.1386), (-0.9496, 1.192, 0.1393), (-0.9496, 1.192, 0.1401), (-0.9496, 1.192, 0.1409), (-0.9496, 1.193, 0.1416), (-0.9496, 1.193, 0.1424), (-0.9496, 1.193, 0.1432), (-0.9496, 1.193, 0.144), (-0.9496, 1.193, 0.1448), (-0.9496, 1.193, 0.1456), (-0.9496, 1.193, 0.1464), (-0.9496, 1.193, 0.1472), (-0.9496, 1.194, 0.148), (-0.9496, 1.217, 0.5021), (-0.9496, 1.217, 0.5026), (-0.9496, 1.217, 0.5034), (-0.9496, 1.217, 0.5042), (-0.9496, 1.217, 0.5051), (-0.9496, 1.217, 0.5059), (-0.9496, 1.217, 0.5067), (-0.9496, 1.217, 0.5075), (-0.9496, 1.217, 0.5083), (-0.9496, 1.217, 0.5091), (-0.9496, 1.217, 0.5099), (-0.9496, 1.216, 0.5107), (-0.9496, 1.216, 0.5115), (-0.9496, 1.216, 0.5123), (-0.9496, 1.216, 0.513), (-0.9496, 1.216, 0.5138), (-0.9496, 1.215, 0.5146), (-0.9496, 1.215, 0.5154), (-0.9496, 1.215, 0.5161), (-0.9496, 1.215, 0.5169), (-0.9496, 1.214, 0.5176), (-0.9496, 1.214, 0.5183), (-0.9496, 1.214, 0.5191), (-0.9496, 1.213, 0.5198), (-0.9496, 1.213, 0.5205), (-0.9496, 1.212, 0.5212), (-0.9496, 1.212, 0.5219), (-0.9496, 1.212, 0.5226), (-0.9496, 1.211, 0.5232), (-0.9496, 1.211, 0.5239), (-0.9496, 1.21, 0.5245), (-0.9496, 1.21, 0.5252), (-0.9496, 1.209, 0.5258), (-0.9496, 1.209, 0.5264), (-0.9496, 1.208, 0.527), (-0.9496, 1.207, 0.5276), (-0.9496, 1.207, 0.5281), (-0.9496, 1.206, 0.5287), (-0.9496, 1.206, 0.5292), (-0.9496, 1.205, 0.5297), (-0.9496, 1.204, 0.5302), (-0.9496, 1.204, 0.5307), (-0.9496, 1.203, 0.5312), (-0.9496, 1.202, 0.5317), (-0.9496, 1.202, 0.5321), (-0.9496, 1.201, 0.5325), (-0.9496, 1.2, 0.5329), (-0.9496, 1.2, 0.5333), (-0.9496, 1.199, 0.5337), (-0.9496, 1.198, 0.5341), (-0.9496, 1.197, 0.5344), (-0.9496, 1.197, 0.5347), (-0.9496, 1.196, 0.535), (-0.9496, 1.195, 0.5353), (-0.9496, 1.194, 0.5356), (-0.9496, 1.194, 0.5358), (-0.9496, 1.193, 0.536), (-0.9496, 1.192, 0.5362), (-0.9496, 1.191, 0.5364), (-0.9496, 1.191, 0.5366), (-0.9496, 1.19, 0.5367), (-0.9496, 1.189, 0.5369), (-0.9496, 1.188, 0.537), (-0.9496, 1.187, 0.5371), (-0.9496, 1.187, 0.5371), (-0.9496, 1.186, 0.5372), (-0.9496, 1.185, 0.5372), (-0.9496, 1.184, 0.5372), (-0.9496, 0.385, 0.5372), (-0.9496, 0.3964, 1.859), (-0.9496, 0.3964, 1.86), (-0.9496, 0.3964, 1.861), (-0.9496, 0.3964, 1.862), (-0.9496, 0.3963, 1.863), (-0.9496, 0.3962, 1.863), (-0.9496, 0.3961, 1.864), (-0.9496, 0.396, 1.865), (-0.9496, 0.3958, 1.866), (-0.9496, 0.3956, 1.867), (-0.9496, 0.3955, 1.867), (-0.9496, 0.3952, 1.868), (-0.9496, 0.395, 1.869), (-0.9496, 0.3948, 1.87), (-0.9496, 0.3945, 1.871), (-0.9496, 0.3942, 1.871), (-0.9496, 0.3939, 1.872), (-0.9496, 0.3936, 1.873), (-0.9496, 0.3933, 1.874), (-0.9496, 0.3929, 1.874), (-0.9496, 0.3925, 1.875), (-0.9496, 0.3922, 1.876), (-0.9496, 0.3917, 1.876), (-0.9496, 0.3913, 1.877), (-0.9496, 0.3909, 1.878), (-0.9496, 0.3904, 1.878), (-0.9496, 0.39, 1.879), (-0.9496, 0.3895, 1.88), (-0.9496, 0.389, 1.88), (-0.9496, 0.3884, 1.881), (-0.9496, 0.3879, 1.882), (-0.9496, 0.3873, 1.882), (-0.9496, 0.3868, 1.883), (-0.9496, 0.3862, 1.883), (-0.9496, 0.3856, 1.884), (-0.9496, 0.385, 1.884), (-0.9496, 0.3844, 1.885), (-0.9496, 0.3838, 1.885), (-0.9496, 0.3831, 1.886), (-0.9496, 0.3825, 1.886), (-0.9496, 0.3818, 1.887), (-0.9496, 0.3811, 1.887), (-0.9496, 0.3804, 1.888), (-0.9496, 0.3797, 1.888), (-0.9496, 0.379, 1.889), (-0.9496, 0.3783, 1.889), (-0.9496, 0.3776, 1.889), (-0.9496, 0.3768, 1.89), (-0.9496, 0.3761, 1.89), (-0.9496, 0.3753, 1.89), (-0.9496, 0.3746, 1.891), (-0.9496, 0.3738, 1.891), (-0.9496, 0.373, 1.891), (-0.9496, 0.3723, 1.891), (-0.9496, 0.3715, 1.891), (-0.9496, 0.3707, 1.892), (-0.9496, 0.3699, 1.892), (-0.9496, 0.3691, 1.892), (-0.9496, 0.3683, 1.892), (-0.9496, 0.3675, 1.892), (-0.9496, 0.3667, 1.892), (-0.9496, 0.3659, 1.892), (-0.9496, 0.3651, 1.892), (-0.9496, 0.3643, 1.892), (-0.9496, 0.3635, 1.892), (-0.9496, 0.1313, 1.892), (-0.9496, 0.1302, 1.892), (-0.9496, 0.1294, 1.892), (-0.9496, 0.1286, 1.892), (-0.9496, 0.1278, 1.892), (-0.9496, 0.127, 1.892), (-0.9496, 0.1262, 1.892), (-0.9496, 0.1254, 1.892), (-0.9496, 0.1246, 1.892), (-0.9496, 0.1238, 1.892), (-0.9496, 0.123, 1.891), (-0.9496, 0.1222, 1.891), (-0.9496, 0.1214, 1.891), (-0.9496, 0.1207, 1.891), (-0.9496, 0.1199, 1.89), (-0.9496, 0.1191, 1.89), (-0.9496, 0.1184, 1.89), (-0.9496, 0.1177, 1.889), (-0.9496, 0.1169, 1.889), (-0.9496, 0.1162, 1.889), (-0.9496, 0.1155, 1.888), (-0.9496, 0.1148, 1.888), (-0.9496, 0.1141, 1.888), (-0.9496, 0.1134, 1.887), (-0.9496, 0.1127, 1.887), (-0.9496, 0.1121, 1.886), (-0.9496, 0.1114, 1.886), (-0.9496, 0.1108, 1.885), (-0.9496, 0.1102, 1.885), (-0.9496, 0.1095, 1.884), (-0.9496, 0.1089, 1.884), (-0.9496, 0.1084, 1.883), (-0.9496, 0.1078, 1.883), (-0.9496, 0.1072, 1.882), (-0.9496, 0.1067, 1.881), (-0.9496, 0.1061, 1.881), (-0.9496, 0.1056, 1.88), (-0.9496, 0.1051, 1.879), (-0.9496, 0.1047, 1.879), (-0.9496, 0.1042, 1.878), (-0.9496, 0.1037, 1.877), (-0.9496, 0.1033, 1.877), (-0.9496, 0.1029, 1.876), (-0.9496, 0.1025, 1.875), (-0.9496, 0.1021, 1.875), (-0.9496, 0.1017, 1.874), (-0.9496, 0.1014, 1.873), (-0.9496, 0.1011, 1.872), (-0.9496, 0.1007, 1.872), (-0.9496, 0.1005, 1.871), (-0.9496, 0.1002, 1.87), (-0.9496, 0.09993, 1.869), (-0.9496, 0.09969, 1.869), (-0.9496, 0.09947, 1.868), (-0.9496, 0.09928, 1.867), (-0.9496, 0.0991, 1.866), (-0.9496, 0.09894, 1.866), (-0.9496, 0.0988, 1.865), (-0.9496, 0.09868, 1.864), (-0.9496, 0.09858, 1.863), (-0.9496, 0.0985, 1.862), (-0.9496, 0.09844, 1.862), (-0.9496, 0.0984, 1.861), (-0.9496, 0.09838, 1.86), (-0.9496, 0.07493, 0.1507), (-0.9496, 0.07492, 0.1502), (-0.9496, 0.07493, 0.1494), (-0.9496, 0.07496, 0.1486), (-0.9496, 0.07501, 0.1478), (-0.9496, 0.07508, 0.147), (-0.9496, 0.07517, 0.1462), (-0.9496, 0.07528, 0.1454), (-0.9496, 0.07541, 0.1446), (-0.9496, 0.07556, 0.1438), (-0.9496, 0.07572, 0.143), (-0.9496, 0.07591, 0.1422), (-0.9496, 0.07612, 0.1414), (-0.9496, 0.07634, 0.1406), (-0.9496, 0.07659, 0.1399), (-0.9496, 0.07685, 0.1391), (-0.9496, 0.07713, 0.1383), (-0.9496, 0.07743, 0.1376), (-0.9496, 0.07775, 0.1368), (-0.9496, 0.07809, 0.1361), (-0.9496, 0.07844, 0.1354), (-0.9496, 0.07882, 0.1347), (-0.9496, 0.07921, 0.134), (-0.9496, 0.07961, 0.1333), (-0.9496, 0.08004, 0.1326), (-0.9496, 0.08048, 0.1319), (-0.9496, 0.08094, 0.1312), (-0.9496, 0.08141, 0.1306), (-0.9496, 0.0819, 0.1299), (-0.9496, 0.08241, 0.1293), (-0.9496, 0.08293, 0.1287), (-0.9496, 0.08346, 0.1281), (-0.9496, 0.08401, 0.1275), (-0.9496, 0.08458, 0.1269), (-0.9496, 0.08516, 0.1263), (-0.9496, 0.08575, 0.1258), (-0.9496, 0.08636, 0.1252), (-0.9496, 0.08698, 0.1247), (-0.9496, 0.08761, 0.1242), (-0.9496, 0.08825, 0.1237), (-0.9496, 0.08891, 0.1232), (-0.9496, 0.08958, 0.1228), (-0.9496, 0.09025, 0.1223), (-0.9496, 0.09094, 0.1219), (-0.9496, 0.09164, 0.1215), (-0.9496, 0.09235, 0.1211), (-0.9496, 0.09307, 0.1208), (-0.9496, 0.0938, 0.1204), (-0.9496, 0.09453, 0.1201), (-0.9496, 0.09528, 0.1197), (-0.9496, 0.09603, 0.1194), (-0.9496, 0.09679, 0.1192), (-0.9496, 0.09755, 0.1189), (-0.9496, 0.09832, 0.1187), (-0.9496, 0.0991, 0.1184), (-0.9496, 0.09988, 0.1182), (-0.9496, 0.1007, 0.118), (-0.9496, 0.1015, 0.1179), (-0.9496, 0.1023, 0.1177), (-0.9496, 0.1031, 0.1176), (-0.9496, 0.1039, 0.1175), (-0.9496, 0.1047, 0.1174), (-0.9496, 0.1055, 0.1173), (-0.9496, 0.1063, 0.1173), (-0.9496, 0.1071, 0.1172), (-0.9496, 0.1079, 0.1172)], [], [(0, 1, 2), (3, 0, 2), (4, 3, 2), (5, 4, 2), (6, 5, 2), (7, 6, 2), (8, 7, 2), (9, 8, 2), (10, 9, 2), (11, 10, 2), (12, 11, 2), (13, 12, 2), (14, 13, 2), (15, 14, 2), (16, 15, 2), (17, 16, 2), (18, 17, 2), (19, 18, 2), (20, 19, 2), (21, 20, 2), (22, 21, 2), (23, 22, 2), (24, 23, 2), (25, 24, 2), (26, 25, 2), (27, 26, 2), (28, 27, 2), (29, 28, 2), (30, 29, 2), (31, 30, 2), (32, 31, 2), (33, 32, 2), (34, 33, 2), (35, 34, 2), (36, 35, 2), (37, 36, 2), (38, 37, 2), (39, 38, 2), (40, 39, 2), (41, 40, 2), (2, 42, 43), (44, 43, 42), (45, 44, 42), (42, 46, 45), (46, 47, 45), (41, 48, 40), (47, 49, 45), (49, 50, 45), (50, 51, 45), (51, 52, 45), (41, 53, 48), (52, 54, 45), (54, 55, 45), (55, 56, 45), (41, 57, 53), (56, 58, 45), (58, 59, 45), (59, 60, 45), (41, 61, 57), (60, 62, 45), (62, 63, 45), (41, 64, 61), (63, 65, 45), (65, 66, 45), (41, 67, 64), (66, 68, 45), (68, 69, 45), (41, 70, 67), (69, 71, 45), (41, 72, 70), (71, 73, 45), (73, 74, 45), (41, 75, 72), (74, 76, 45), (76, 77, 45), (41, 78, 75), (77, 79, 45), (41, 80, 78), (79, 81, 45), (81, 82, 45), (41, 83, 80), (82, 84, 45), (41, 85, 83), (84, 86, 45), (41, 87, 85), (86, 88, 45), (88, 89, 45), (41, 90, 87), (89, 91, 45), (41, 92, 90), (91, 93, 45), (41, 94, 92), (93, 95, 45), (41, 96, 94), (95, 97, 45), (97, 98, 45), (41, 99, 96), (98, 100, 45), (41, 101, 99), (100, 102, 45), (41, 103, 101), (102, 104, 45), (41, 105, 103), (104, 106, 45), (41, 107, 105), (106, 108, 45), (108, 109, 45), (41, 110, 107), (109, 111, 45), (2, 43, 41), (111, 112, 45), (112, 113, 45), (113, 114, 45), (114, 115, 45), (115, 116, 45), (116, 117, 45), (117, 118, 45), (118, 119, 45), (119, 120, 45), (120, 121, 45), (121, 122, 45), (122, 123, 45), (123, 124, 45), (124, 125, 45), (125, 126, 45), (126, 127, 45), (127, 128, 45), (129, 130, 45), (130, 131, 45), (128, 129, 45), (45, 132, 44), (132, 133, 44), (133, 134, 44), (134, 135, 44), (135, 136, 44), (136, 137, 44), (137, 138, 44), (138, 139, 44), (139, 140, 44), (140, 141, 44), (141, 142, 44), (142, 143, 44), (143, 144, 44), (144, 145, 44), (145, 146, 44), (146, 147, 44), (147, 148, 44), (148, 149, 44), (149, 150, 44), (150, 151, 44), (151, 152, 44), (152, 153, 44), (153, 154, 44), (154, 155, 44), (155, 156, 44), (156, 157, 44), (157, 158, 44), (158, 159, 44), (159, 160, 44), (161, 162, 44), (162, 163, 44), (163, 164, 44), (164, 165, 44), (165, 166, 44), (166, 167, 44), (167, 168, 44), (160, 161, 44), (169, 41, 43), (170, 171, 169), (170, 172, 171), (170, 173, 172), (170, 174, 173), (170, 175, 174), (170, 176, 175), (170, 177, 176), (170, 178, 177), (170, 179, 178), (170, 180, 179), (170, 181, 180), (170, 182, 181), (170, 183, 182), (170, 184, 183), (170, 185, 184), (170, 186, 185), (170, 187, 186), (169, 43, 188), (170, 189, 187), (170, 190, 189), (169, 188, 170), (170, 191, 190), (192, 170, 188), (170, 193, 191), (188, 194, 192), (170, 195, 193), (194, 196, 192), (170, 197, 195), (196, 198, 192), (170, 199, 197), (198, 200, 192), (170, 201, 199), (170, 202, 201), (200, 203, 192), (170, 204, 202), (203, 205, 192), (170, 206, 204), (205, 207, 192), (170, 208, 206), (207, 209, 192), (170, 210, 208), (170, 211, 210), (209, 212, 192), (170, 213, 211), (212, 214, 192), (170, 215, 213), (170, 216, 215), (214, 217, 192), (170, 218, 216), (217, 219, 192), (170, 220, 218), (170, 221, 220), (219, 222, 192), (170, 223, 221), (222, 224, 192), (170, 225, 223), (170, 226, 225), (224, 227, 192), (170, 228, 226), (227, 229, 192), (170, 230, 228), (170, 231, 230), (229, 232, 192), (170, 233, 231), (170, 234, 233), (232, 235, 192), (170, 236, 234), (170, 237, 236), (235, 238, 192), (170, 239, 237), (170, 240, 239), (170, 241, 240), (238, 242, 192), (170, 243, 241), (170, 244, 243), (170, 245, 244), (242, 246, 192), (170, 247, 245), (170, 248, 247), (170, 249, 248), (170, 250, 249), (246, 251, 192), (170, 252, 250), (170, 253, 252), (170, 254, 253), (251, 255, 192), (255, 256, 192), (256, 257, 192), (257, 258, 192), (258, 259, 192), (259, 260, 192), (260, 261, 192), (261, 262, 192), (262, 263, 192), (263, 264, 192), (264, 265, 192), (265, 266, 192), (266, 267, 192), (267, 268, 192), (268, 269, 192), (269, 270, 192), (270, 271, 192), (271, 272, 192), (272, 273, 192), (273, 274, 192), (274, 275, 192), (275, 276, 192), (276, 277, 192), (277, 278, 192), (278, 279, 192), (279, 280, 192), (280, 281, 192), (281, 282, 192), (282, 283, 192), (283, 284, 192), (284, 285, 192), (285, 286, 192), (286, 287, 192), (287, 288, 192), (288, 289, 192), (289, 290, 192), (290, 291, 192), (291, 292, 192), (292, 293, 192), (294, 192, 293), (294, 293, 295), (296, 294, 295), (296, 295, 297), (297, 298, 296), (168, 299, 44), (299, 300, 44), (300, 301, 44), (301, 302, 44), (302, 303, 44), (303, 304, 44), (304, 305, 44), (305, 306, 44), (306, 307, 44), (307, 308, 44), (308, 309, 44), (309, 310, 44), (310, 311, 44), (311, 312, 44), (312, 313, 44), (313, 314, 44), (314, 315, 44), (315, 316, 44), (316, 317, 44), (317, 318, 44), (318, 319, 44), (319, 320, 44), (320, 321, 44), (321, 322, 44), (322, 323, 44), (323, 324, 44), (324, 325, 44), (326, 327, 328), (328, 329, 326), (329, 330, 331), (332, 331, 330), (333, 332, 334), (334, 335, 333), (335, 336, 337), (338, 337, 336), (339, 338, 340), (340, 341, 339), (341, 342, 343), (344, 343, 342), (345, 344, 346), (346, 347, 345), (347, 348, 349), (350, 349, 348), (351, 350, 352), (352, 353, 351), (353, 354, 355), (356, 355, 354), (357, 356, 358), (358, 359, 357), (359, 360, 361), (362, 361, 360), (363, 362, 364), (364, 365, 363), (365, 366, 367), (368, 367, 366), (369, 368, 370), (370, 371, 369), (371, 372, 373), (374, 373, 372), (375, 374, 376), (376, 377, 375), (377, 378, 379), (380, 379, 378), (381, 380, 382), (329, 331, 326), (327, 326, 383), (384, 327, 383), (385, 386, 384), (387, 388, 386), (389, 390, 388), (391, 392, 390), (393, 394, 392), (395, 396, 394), (397, 398, 396), (399, 400, 398), (401, 402, 400), (403, 404, 402), (405, 406, 404), (407, 408, 406), (409, 410, 408), (411, 412, 410), (413, 414, 412), (415, 416, 414), (417, 418, 416), (419, 420, 418), (421, 422, 420), (423, 424, 422), (425, 426, 424), (427, 428, 426), (429, 430, 428), (431, 432, 430), (433, 434, 432), (435, 436, 434), (437, 438, 436), (439, 440, 438), (441, 442, 440), (443, 444, 442), (445, 446, 444), (447, 448, 446), (449, 450, 448), (451, 452, 450), (453, 454, 452), (455, 456, 454), (384, 383, 385), (386, 385, 387), (388, 387, 389), (390, 389, 391), (392, 391, 393), (457, 458, 456), (394, 393, 395), (396, 395, 397), (398, 397, 399), (400, 399, 401), (402, 401, 403), (404, 403, 405), (406, 405, 407), (459, 460, 458), (408, 407, 409), (410, 409, 411), (412, 411, 413), (414, 413, 415), (461, 462, 460), (416, 415, 417), (418, 417, 419), (420, 419, 421), (463, 464, 462), (422, 421, 423), (424, 423, 425), (426, 425, 427), (465, 466, 464), (428, 427, 429), (430, 429, 431), (432, 431, 433), (467, 468, 466), (434, 433, 435), (436, 435, 437), (469, 470, 468), (438, 437, 439), (440, 439, 441), (471, 472, 470), (442, 441, 443), (444, 443, 445), (473, 474, 472), (446, 445, 447), (448, 447, 449), (475, 476, 474), (450, 449, 451), (452, 451, 453), (477, 478, 476), (454, 453, 455), (456, 455, 457), (479, 480, 478), (458, 457, 459), (460, 459, 461), (481, 482, 480), (462, 461, 463), (464, 463, 465), (483, 484, 482), (466, 465, 467), (468, 467, 469), (485, 486, 484), (470, 469, 471), (472, 471, 473), (487, 488, 486), (474, 473, 475), (489, 490, 488), (476, 475, 477), (478, 477, 479), (491, 492, 490), (480, 479, 481), (482, 481, 483), (493, 494, 492), (484, 483, 485), (486, 485, 487), (495, 496, 494), (488, 487, 489), (497, 498, 496), (490, 489, 491), (492, 491, 493), (499, 500, 498), (494, 493, 495), (496, 495, 497), (501, 502, 500), (498, 497, 499), (503, 504, 502), (500, 499, 501), (502, 501, 503), (505, 506, 504), (504, 503, 505), (506, 505, 507), (508, 506, 507), (508, 507, 509), (510, 508, 509), (510, 509, 511), (512, 510, 511), (512, 511, 513), (512, 513, 514), (515, 512, 514), (515, 514, 516), (517, 515, 516), (516, 518, 517), (519, 517, 518), (518, 520, 519), (521, 519, 520), (520, 522, 521), (523, 521, 522), (522, 524, 523), (525, 523, 524), (524, 526, 525), (527, 525, 526), (526, 528, 527), (529, 527, 528), (528, 530, 529), (531, 529, 530), (530, 532, 531), (533, 531, 532), (532, 534, 533), (535, 533, 534), (534, 536, 535), (537, 535, 536), (536, 538, 537), (539, 537, 538), (538, 540, 539), (541, 539, 540), (540, 542, 541), (543, 541, 542), (542, 544, 543), (545, 543, 544), (544, 546, 545), (547, 545, 546), (546, 548, 547), (549, 547, 548), (548, 550, 549), (551, 549, 550), (550, 552, 551), (553, 551, 552), (552, 554, 553), (555, 553, 554), (554, 556, 555), (557, 555, 556), (556, 558, 557), (559, 557, 558), (558, 560, 559), (561, 559, 560), (560, 562, 561), (563, 561, 562), (562, 564, 563), (565, 563, 564), (564, 566, 565), (567, 565, 566), (566, 568, 567), (569, 567, 568), (568, 570, 569), (571, 569, 570), (570, 572, 571), (573, 571, 572), (572, 574, 573), (575, 573, 574), (574, 576, 575), (577, 575, 576), (576, 578, 577), (579, 577, 578), (578, 580, 579), (581, 579, 580), (580, 582, 581), (583, 581, 582), (582, 584, 583), (585, 583, 584), (584, 586, 585), (587, 585, 586), (586, 588, 587), (589, 587, 588), (588, 590, 589), (591, 589, 590), (590, 592, 591), (593, 591, 592), (592, 594, 593), (595, 593, 594), (594, 596, 595), (597, 595, 596), (596, 598, 597), (599, 597, 598), (598, 600, 599), (601, 599, 600), (600, 602, 601), (602, 603, 604), (604, 601, 602), (330, 334, 332), (337, 333, 335), (336, 340, 338), (343, 339, 341), (342, 346, 344), (349, 345, 347), (348, 352, 350), (355, 351, 353), (354, 358, 356), (361, 357, 359), (360, 364, 362), (367, 363, 365), (366, 370, 368), (373, 369, 371), (372, 376, 374), (379, 375, 377), (378, 382, 380), (382, 605, 381), (606, 381, 605), (605, 607, 606), (608, 606, 607), (607, 609, 608), (610, 608, 609), (609, 611, 610), (612, 610, 611), (611, 613, 612), (614, 612, 613), (613, 615, 614), (616, 614, 615), (615, 617, 616), (618, 616, 617), (617, 619, 618), (620, 618, 619), (619, 621, 620), (622, 620, 621), (621, 623, 622), (624, 622, 623), (623, 625, 624), (626, 624, 625), (625, 627, 626), (628, 626, 627), (627, 629, 628), (630, 628, 629), (629, 631, 630), (632, 630, 631), (631, 633, 632), (634, 632, 633), (633, 635, 634), (636, 634, 635), (635, 637, 636), (638, 636, 637), (637, 639, 638), (640, 638, 639), (639, 641, 640), (642, 640, 641), (641, 643, 642), (644, 642, 643), (643, 645, 644), (646, 644, 645), (645, 647, 646), (648, 646, 647), (647, 649, 648), (650, 648, 649), (649, 651, 650), (652, 650, 651), (651, 653, 652), (654, 652, 653), (653, 655, 654), (656, 654, 655), (655, 657, 656), (658, 656, 657), (657, 659, 658), (660, 658, 659), (659, 661, 660), (662, 660, 661), (661, 663, 662), (664, 662, 663), (663, 665, 664), (666, 664, 665), (665, 667, 666), (668, 666, 667), (667, 669, 668), (670, 668, 669), (669, 671, 670), (672, 670, 671), (671, 673, 672), (674, 672, 673), (674, 673, 675), (676, 674, 675), (677, 676, 675), (677, 675, 678), (679, 677, 678), (679, 678, 680), (681, 679, 680), (681, 680, 682), (683, 681, 682), (684, 685, 683), (683, 682, 684), (686, 687, 685), (688, 689, 687), (685, 684, 686), (690, 691, 689), (687, 686, 688), (692, 693, 691), (694, 695, 693), (689, 688, 690), (696, 697, 695), (698, 699, 697), (691, 690, 692), (700, 701, 699), (693, 692, 694), (702, 703, 701), (704, 705, 703), (695, 694, 696), (706, 707, 705), (708, 709, 707), (697, 696, 698), (710, 711, 709), (699, 698, 700), (712, 713, 711), (714, 715, 713), (701, 700, 702), (716, 717, 715), (718, 719, 717), (703, 702, 704), (720, 721, 719), (722, 723, 721), (705, 704, 706), (724, 725, 723), (726, 727, 725), (707, 706, 708), (728, 729, 727), (709, 708, 710), (730, 731, 729), (732, 733, 731), (711, 710, 712), (734, 735, 733), (736, 737, 735), (713, 712, 714), (738, 739, 737), (740, 741, 739), (715, 714, 716), (742, 743, 741), (744, 745, 743), (746, 747, 745), (717, 716, 718), (748, 749, 747), (750, 751, 749), (719, 718, 720), (752, 753, 751), (754, 755, 753), (721, 720, 722), (756, 757, 755), (758, 759, 757), (760, 761, 759), (723, 722, 724), (762, 763, 761), (764, 765, 763), (766, 767, 765), (725, 724, 726), (768, 769, 767), (770, 771, 769), (772, 773, 771), (727, 726, 728), (774, 775, 773), (776, 777, 775), (778, 779, 777), (780, 781, 779), (729, 728, 730), (782, 783, 781), (784, 785, 783), (786, 787, 785), (788, 789, 787), (790, 791, 789), (792, 793, 791), (731, 730, 732), (794, 795, 793), (796, 797, 795), (798, 799, 797), (800, 801, 799), (733, 732, 734), (735, 734, 736), (737, 736, 738), (739, 738, 740), (741, 740, 742), (743, 742, 744), (745, 744, 746), (747, 746, 748), (749, 748, 750), (751, 750, 752), (753, 752, 754), (755, 754, 756), (757, 756, 758), (759, 758, 760), (761, 760, 762), (763, 762, 764), (765, 764, 766), (767, 766, 768), (769, 768, 770), (771, 770, 772), (773, 772, 774), (775, 774, 776), (777, 776, 778), (779, 778, 780), (781, 780, 782), (783, 782, 784), (785, 784, 786), (787, 786, 788), (789, 788, 790), (791, 790, 792), (793, 792, 794), (795, 794, 796), (797, 796, 798), (799, 798, 800), (801, 800, 802), (803, 801, 802), (804, 805, 803), (806, 807, 805), (808, 809, 807), (810, 811, 812), (812, 813, 810), (814, 810, 813), (813, 815, 814), (816, 814, 815), (815, 817, 816), (818, 816, 817), (817, 819, 818), (820, 818, 819), (819, 821, 820), (822, 820, 821), (821, 823, 822), (824, 822, 823), (823, 825, 824), (826, 824, 825), (825, 827, 826), (828, 826, 827), (827, 829, 828), (830, 828, 829), (829, 831, 830), (832, 830, 831), (831, 833, 832), (834, 832, 833), (833, 835, 834), (836, 834, 835), (835, 837, 836), (838, 836, 837), (837, 839, 838), (840, 838, 839), (839, 841, 840), (842, 840, 841), (841, 843, 842), (844, 842, 843), (843, 845, 844), (846, 844, 845), (803, 802, 804), (845, 809, 846), (805, 804, 806), (847, 846, 809), (807, 806, 808), (809, 808, 847), (848, 604, 603), (603, 849, 848), (850, 848, 849), (849, 851, 850), (852, 850, 851), (851, 853, 852), (854, 852, 853), (853, 855, 854), (856, 854, 855), (855, 857, 856), (858, 856, 857), (859, 860, 861), (862, 863, 859), (859, 864, 862), (863, 862, 865), (866, 863, 865), (866, 865, 867), (868, 866, 867), (867, 869, 868), (870, 868, 869), (869, 871, 870), (872, 870, 871), (871, 873, 872), (874, 872, 873), (873, 875, 874), (876, 874, 875), (875, 877, 876), (878, 876, 877), (877, 879, 878), (880, 878, 879), (879, 881, 880), (882, 880, 881), (881, 883, 882), (884, 882, 883), (883, 885, 884), (886, 884, 885), (885, 887, 886), (888, 886, 887), (887, 889, 888), (890, 888, 889), (889, 891, 890), (892, 890, 891), (891, 893, 892), (894, 892, 893), (893, 895, 894), (896, 894, 895), (895, 897, 896), (898, 896, 897), (897, 899, 898), (900, 898, 899), (899, 901, 900), (902, 900, 901), (901, 903, 902), (904, 902, 903), (903, 905, 904), (906, 904, 905), (905, 907, 906), (908, 906, 907), (907, 909, 908), (910, 908, 909), (909, 911, 910), (912, 910, 911), (911, 913, 912), (914, 912, 913), (913, 915, 914), (916, 914, 915), (915, 917, 916), (918, 916, 917), (917, 919, 918), (920, 918, 919), (919, 921, 920), (922, 920, 921), (921, 923, 922), (924, 922, 923), (923, 925, 924), (926, 924, 925), (925, 927, 926), (928, 926, 927), (927, 929, 928), (930, 928, 929), (929, 931, 930), (932, 930, 931), (931, 933, 932), (934, 932, 933), (933, 935, 934), (936, 934, 935), (935, 937, 936), (938, 936, 937), (937, 939, 938), (940, 938, 939), (939, 941, 940), (942, 940, 941), (941, 943, 942), (944, 942, 943), (943, 945, 944), (946, 944, 945), (945, 947, 946), (948, 946, 947), (947, 949, 948), (950, 948, 949), (949, 951, 950), (952, 950, 951), (951, 953, 952), (953, 812, 811), (811, 952, 953), (857, 954, 858), (955, 858, 954), (954, 956, 955), (957, 955, 956), (956, 958, 957), (959, 957, 958), (958, 960, 959), (961, 959, 960), (960, 962, 961), (963, 961, 962), (962, 964, 963), (965, 963, 964), (964, 966, 965), (967, 965, 966), (966, 968, 967), (969, 967, 968), (968, 970, 969), (971, 969, 970), (970, 972, 971), (973, 971, 972), (972, 974, 973), (975, 973, 974), (974, 976, 975), (977, 975, 976), (976, 861, 977), (861, 860, 977), (861, 864, 859), (110, 675, 673), (673, 107, 110), (107, 673, 671), (671, 105, 107), (105, 671, 669), (669, 103, 105), (103, 669, 667), (667, 101, 103), (101, 667, 665), (665, 99, 101), (99, 665, 663), (663, 96, 99), (96, 663, 661), (661, 94, 96), (94, 661, 659), (659, 92, 94), (92, 659, 657), (657, 90, 92), (90, 657, 655), (655, 87, 90), (87, 655, 653), (653, 85, 87), (85, 653, 651), (651, 83, 85), (83, 651, 649), (649, 80, 83), (80, 649, 647), (647, 78, 80), (78, 647, 645), (645, 75, 78), (75, 645, 643), (643, 72, 75), (72, 643, 641), (641, 70, 72), (70, 641, 639), (639, 67, 70), (67, 639, 637), (637, 64, 67), (64, 637, 635), (635, 61, 64), (61, 635, 633), (633, 57, 61), (57, 633, 631), (631, 53, 57), (53, 631, 629), (629, 48, 53), (48, 629, 627), (627, 40, 48), (40, 627, 625), (625, 39, 40), (39, 625, 623), (623, 38, 39), (38, 623, 621), (621, 37, 38), (37, 621, 619), (619, 36, 37), (36, 619, 617), (617, 35, 36), (35, 617, 615), (615, 34, 35), (34, 615, 613), (613, 33, 34), (613, 611, 32), (32, 33, 613), (611, 609, 31), (31, 32, 611), (609, 607, 30), (30, 31, 609), (607, 605, 29), (29, 30, 607), (605, 382, 28), (28, 29, 605), (382, 378, 27), (27, 28, 382), (378, 377, 26), (26, 27, 378), (377, 376, 25), (25, 26, 377), (376, 372, 24), (24, 25, 376), (372, 371, 23), (23, 24, 372), (371, 370, 22), (22, 23, 371), (370, 366, 21), (21, 22, 370), (366, 365, 20), (20, 21, 366), (365, 364, 19), (19, 20, 365), (364, 360, 18), (18, 19, 364), (360, 359, 17), (17, 18, 360), (359, 358, 16), (16, 17, 359), (358, 354, 15), (15, 16, 358), (354, 353, 14), (14, 15, 354), (353, 352, 13), (13, 14, 353), (352, 348, 12), (12, 13, 352), (348, 347, 11), (11, 12, 348), (347, 346, 10), (10, 11, 347), (346, 342, 9), (9, 10, 346), (342, 341, 8), (8, 9, 342), (341, 340, 7), (7, 8, 341), (340, 336, 6), (6, 7, 340), (336, 335, 5), (5, 6, 336), (335, 334, 4), (4, 5, 335), (334, 330, 3), (3, 4, 334), (330, 329, 0), (0, 3, 330), (329, 328, 1), (1, 0, 329), (328, 327, 2), (2, 1, 328), (327, 384, 42), (42, 2, 327), (384, 386, 46), (46, 42, 384), (386, 388, 47), (47, 46, 386), (388, 390, 49), (49, 47, 388), (390, 392, 50), (50, 49, 390), (392, 394, 51), (51, 50, 392), (394, 396, 52), (52, 51, 394), (396, 398, 54), (54, 52, 396), (398, 400, 55), (55, 54, 398), (400, 402, 56), (56, 55, 400), (402, 404, 58), (58, 56, 402), (404, 406, 59), (59, 58, 404), (406, 408, 60), (60, 59, 406), (408, 410, 62), (62, 60, 408), (410, 412, 63), (63, 62, 410), (412, 414, 65), (65, 63, 412), (414, 416, 66), (66, 65, 414), (416, 418, 68), (68, 66, 416), (418, 420, 69), (69, 68, 418), (420, 422, 71), (71, 69, 420), (422, 424, 73), (73, 71, 422), (424, 426, 74), (74, 73, 424), (426, 428, 76), (76, 74, 426), (428, 430, 77), (77, 76, 428), (430, 432, 79), (79, 77, 430), (432, 434, 81), (81, 79, 432), (434, 436, 82), (82, 81, 434), (436, 438, 84), (84, 82, 436), (438, 440, 86), (86, 84, 438), (440, 442, 88), (88, 86, 440), (442, 444, 89), (89, 88, 442), (444, 446, 91), (91, 89, 444), (91, 446, 448), (448, 93, 91), (93, 448, 450), (450, 95, 93), (95, 450, 452), (452, 97, 95), (97, 452, 454), (454, 98, 97), (98, 454, 456), (456, 100, 98), (100, 456, 458), (458, 102, 100), (102, 458, 460), (460, 104, 102), (104, 460, 462), (462, 106, 104), (106, 462, 464), (464, 108, 106), (108, 464, 466), (466, 109, 108), (109, 466, 468), (468, 111, 109), (111, 468, 470), (470, 112, 111), (112, 470, 472), (472, 113, 112), (113, 472, 474), (474, 114, 113), (114, 474, 476), (476, 115, 114), (115, 476, 478), (478, 116, 115), (116, 478, 480), (480, 117, 116), (117, 480, 482), (482, 118, 117), (118, 482, 484), (484, 119, 118), (119, 484, 486), (486, 120, 119), (120, 486, 488), (488, 121, 120), (121, 488, 490), (490, 122, 121), (122, 490, 492), (492, 123, 122), (123, 492, 494), (494, 124, 123), (124, 494, 496), (496, 125, 124), (125, 496, 498), (498, 126, 125), (126, 498, 500), (500, 127, 126), (127, 500, 502), (502, 128, 127), (128, 502, 504), (504, 129, 128), (129, 504, 506), (506, 130, 129), (130, 506, 508), (508, 131, 130), (131, 508, 510), (510, 45, 131), (45, 510, 512), (512, 132, 45), (132, 512, 515), (515, 133, 132), (133, 515, 517), (517, 134, 133), (134, 517, 519), (519, 135, 134), (135, 519, 521), (521, 136, 135), (136, 521, 523), (523, 137, 136), (137, 523, 525), (525, 138, 137), (138, 525, 527), (527, 139, 138), (139, 527, 529), (529, 140, 139), (140, 529, 531), (531, 141, 140), (141, 531, 533), (533, 142, 141), (142, 533, 535), (535, 143, 142), (143, 535, 537), (537, 144, 143), (144, 537, 539), (539, 145, 144), (145, 539, 541), (541, 146, 145), (146, 541, 543), (543, 147, 146), (147, 543, 545), (545, 148, 147), (148, 545, 547), (547, 149, 148), (149, 547, 549), (549, 150, 149), (150, 549, 551), (551, 151, 150), (151, 551, 553), (553, 152, 151), (152, 553, 555), (555, 153, 152), (153, 555, 557), (557, 154, 153), (154, 557, 559), (559, 155, 154), (155, 559, 561), (561, 156, 155), (156, 561, 563), (563, 157, 156), (157, 563, 565), (565, 158, 157), (158, 565, 567), (567, 159, 158), (159, 567, 569), (569, 160, 159), (160, 569, 571), (571, 161, 160), (161, 571, 573), (573, 162, 161), (162, 573, 575), (575, 163, 162), (163, 575, 577), (577, 164, 163), (165, 164, 577), (577, 579, 165), (166, 165, 579), (579, 581, 166), (167, 166, 581), (581, 583, 167), (168, 167, 583), (583, 585, 168), (299, 168, 585), (585, 587, 299), (300, 299, 587), (587, 589, 300), (301, 300, 589), (589, 591, 301), (302, 301, 591), (591, 593, 302), (303, 302, 593), (593, 595, 303), (304, 303, 595), (595, 597, 304), (305, 304, 597), (597, 599, 305), (306, 305, 599), (599, 601, 306), (307, 306, 601), (601, 604, 307), (308, 307, 604), (604, 848, 308), (309, 308, 848), (848, 850, 309), (310, 309, 850), (850, 852, 310), (311, 310, 852), (852, 854, 311), (312, 311, 854), (854, 856, 312), (313, 312, 856), (856, 858, 313), (314, 313, 858), (858, 955, 314), (315, 314, 955), (955, 957, 315), (316, 315, 957), (957, 959, 316), (317, 316, 959), (959, 961, 317), (318, 317, 961), (961, 963, 318), (319, 318, 963), (963, 965, 319), (320, 319, 965), (965, 967, 320), (321, 320, 967), (967, 969, 321), (322, 321, 969), (969, 971, 322), (323, 322, 971), (971, 973, 323), (324, 323, 973), (973, 975, 324), (325, 324, 975), (975, 977, 325), (44, 325, 977), (977, 860, 44), (43, 44, 860), (860, 859, 43), (43, 859, 863), (863, 188, 43), (188, 863, 866), (866, 194, 188), (194, 866, 868), (868, 196, 194), (196, 868, 870), (870, 198, 196), (198, 870, 872), (872, 200, 198), (200, 872, 874), (874, 203, 200), (203, 874, 876), (876, 205, 203), (205, 876, 878), (878, 207, 205), (207, 878, 880), (880, 209, 207), (209, 880, 882), (882, 212, 209), (212, 882, 884), (884, 214, 212), (214, 884, 886), (886, 217, 214), (217, 886, 888), (888, 219, 217), (219, 888, 890), (890, 222, 219), (222, 890, 892), (892, 224, 222), (224, 892, 894), (894, 227, 224), (227, 894, 896), (896, 229, 227), (229, 896, 898), (898, 232, 229), (232, 898, 900), (900, 235, 232), (235, 900, 902), (902, 238, 235), (238, 902, 904), (904, 242, 238), (242, 904, 906), (906, 246, 242), (246, 906, 908), (908, 251, 246), (251, 908, 910), (910, 255, 251), (255, 910, 912), (912, 256, 255), (256, 912, 914), (914, 257, 256), (257, 914, 916), (916, 258, 257), (258, 916, 918), (918, 259, 258), (259, 918, 920), (920, 260, 259), (260, 920, 922), (922, 261, 260), (261, 922, 924), (924, 262, 261), (262, 924, 926), (926, 263, 262), (263, 926, 928), (928, 264, 263), (265, 264, 928), (928, 930, 265), (266, 265, 930), (930, 932, 266), (267, 266, 932), (932, 934, 267), (268, 267, 934), (934, 936, 268), (269, 268, 936), (936, 938, 269), (270, 269, 938), (938, 940, 270), (271, 270, 940), (940, 942, 271), (272, 271, 942), (942, 944, 272), (273, 272, 944), (944, 946, 273), (274, 273, 946), (946, 948, 274), (275, 274, 948), (948, 950, 275), (276, 275, 950), (950, 952, 276), (277, 276, 952), (952, 811, 277), (278, 277, 811), (811, 810, 278), (279, 278, 810), (810, 814, 279), (280, 279, 814), (814, 816, 280), (281, 280, 816), (816, 818, 281), (282, 281, 818), (818, 820, 282), (283, 282, 820), (820, 822, 283), (284, 283, 822), (822, 824, 284), (285, 284, 824), (824, 826, 285), (286, 285, 826), (826, 828, 286), (287, 286, 828), (828, 830, 287), (288, 287, 830), (830, 832, 288), (289, 288, 832), (832, 834, 289), (290, 289, 834), (834, 836, 290), (291, 290, 836), (836, 838, 291), (292, 291, 838), (838, 840, 292), (293, 292, 840), (840, 842, 293), (295, 293, 842), (842, 844, 295), (297, 295, 844), (844, 846, 297), (298, 297, 846), (846, 847, 298), (296, 298, 847), (847, 808, 296), (294, 296, 808), (808, 806, 294), (192, 294, 806), (806, 804, 192), (170, 192, 804), (804, 802, 170), (254, 170, 802), (802, 800, 254), (253, 254, 800), (800, 798, 253), (252, 253, 798), (798, 796, 252), (250, 252, 796), (796, 794, 250), (249, 250, 794), (794, 792, 249), (248, 249, 792), (792, 790, 248), (247, 248, 790), (790, 788, 247), (245, 247, 788), (788, 786, 245), (244, 245, 786), (786, 784, 244), (243, 244, 784), (784, 782, 243), (241, 243, 782), (782, 780, 241), (240, 241, 780), (780, 778, 240), (239, 240, 778), (778, 776, 239), (237, 239, 776), (776, 774, 237), (236, 237, 774), (774, 772, 236), (234, 236, 772), (772, 770, 234), (233, 234, 770), (770, 768, 233), (231, 233, 768), (768, 766, 231), (230, 231, 766), (766, 764, 230), (228, 230, 764), (764, 762, 228), (226, 228, 762), (762, 760, 226), (225, 226, 760), (760, 758, 225), (223, 225, 758), (758, 756, 223), (221, 223, 756), (756, 754, 221), (220, 221, 754), (754, 752, 220), (218, 220, 752), (752, 750, 218), (216, 218, 750), (750, 748, 216), (215, 216, 748), (748, 746, 215), (213, 215, 746), (746, 744, 213), (213, 744, 742), (742, 211, 213), (211, 742, 740), (740, 210, 211), (210, 740, 738), (738, 208, 210), (208, 738, 736), (736, 206, 208), (206, 736, 734), (734, 204, 206), (204, 734, 732), (732, 202, 204), (202, 732, 730), (730, 201, 202), (201, 730, 728), (728, 199, 201), (199, 728, 726), (726, 197, 199), (197, 726, 724), (724, 195, 197), (195, 724, 722), (722, 193, 195), (193, 722, 720), (720, 191, 193), (191, 720, 718), (718, 190, 191), (190, 718, 716), (716, 189, 190), (189, 716, 714), (714, 187, 189), (187, 714, 712), (712, 186, 187), (186, 712, 710), (710, 185, 186), (185, 710, 708), (708, 184, 185), (184, 708, 706), (706, 183, 184), (183, 706, 704), (704, 182, 183), (182, 704, 702), (702, 181, 182), (181, 702, 700), (700, 180, 181), (180, 700, 698), (698, 179, 180), (179, 698, 696), (696, 178, 179), (178, 696, 694), (694, 177, 178), (177, 694, 692), (692, 176, 177), (176, 692, 690), (690, 175, 176), (175, 690, 688), (688, 174, 175), (174, 688, 686), (686, 173, 174), (173, 686, 684), (684, 172, 173), (172, 684, 682), (682, 171, 172), (171, 682, 680), (680, 169, 171), (169, 680, 678), (678, 41, 169), (41, 678, 675), (675, 110, 41), (978, 679, 681), (681, 979, 978), (979, 681, 683), (683, 980, 979), (980, 683, 685), (685, 981, 980), (981, 685, 687), (687, 982, 981), (982, 687, 689), (689, 983, 982), (983, 689, 691), (691, 984, 983), (984, 691, 693), (693, 985, 984), (985, 693, 695), (695, 986, 985), (986, 695, 697), (697, 987, 986), (987, 697, 699), (699, 988, 987), (988, 699, 701), (701, 989, 988), (989, 701, 703), (703, 990, 989), (990, 703, 705), (705, 991, 990), (991, 705, 707), (707, 992, 991), (992, 707, 709), (709, 993, 992), (993, 709, 711), (711, 994, 993), (994, 711, 713), (713, 995, 994), (995, 713, 715), (715, 996, 995), (996, 715, 717), (717, 997, 996), (997, 717, 719), (719, 998, 997), (998, 719, 721), (721, 999, 998), (999, 721, 723), (723, 1000, 999), (1000, 723, 725), (725, 1001, 1000), (1001, 725, 727), (727, 1002, 1001), (1002, 727, 729), (729, 1003, 1002), (1003, 729, 731), (731, 1004, 1003), (1004, 731, 733), (733, 1005, 1004), (1005, 733, 735), (735, 1006, 1005), (1006, 735, 737), (737, 1007, 1006), (1007, 737, 739), (739, 1008, 1007), (1008, 739, 741), (741, 1009, 1008), (1009, 741, 743), (743, 1010, 1009), (743, 745, 1011), (1011, 1010, 743), (745, 747, 1012), (1012, 1011, 745), (747, 749, 1013), (1013, 1012, 747), (749, 751, 1014), (1014, 1013, 749), (751, 753, 1015), (1015, 1014, 751), (753, 755, 1016), (1016, 1015, 753), (755, 757, 1017), (1017, 1016, 755), (757, 759, 1018), (1018, 1017, 757), (759, 761, 1019), (1019, 1018, 759), (761, 763, 1020), (1020, 1019, 761), (763, 765, 1021), (1021, 1020, 763), (765, 767, 1022), (1022, 1021, 765), (767, 769, 1023), (1023, 1022, 767), (769, 771, 1024), (1024, 1023, 769), (771, 773, 1025), (1025, 1024, 771), (773, 775, 1026), (1026, 1025, 773), (775, 777, 1027), (1027, 1026, 775), (777, 779, 1028), (1028, 1027, 777), (779, 781, 1029), (1029, 1028, 779), (781, 783, 1030), (1030, 1029, 781), (783, 785, 1031), (1031, 1030, 783), (785, 787, 1032), (1032, 1031, 785), (787, 789, 1033), (1033, 1032, 787), (789, 791, 1034), (1034, 1033, 789), (791, 793, 1035), (1035, 1034, 791), (793, 795, 1036), (1036, 1035, 793), (795, 797, 1037), (1037, 1036, 795), (797, 799, 1038), (1038, 1037, 797), (799, 801, 1039), (1039, 1038, 799), (801, 803, 1040), (1040, 1039, 801), (803, 805, 1041), (1041, 1040, 803), (805, 807, 1042), (1042, 1041, 805), (807, 809, 1043), (1043, 1042, 807), (809, 845, 1044), (1044, 1043, 809), (845, 843, 1045), (1045, 1044, 845), (843, 841, 1046), (1046, 1045, 843), (841, 839, 1047), (1047, 1046, 841), (839, 837, 1048), (1048, 1047, 839), (837, 835, 1049), (1049, 1048, 837), (835, 833, 1050), (1050, 1049, 835), (833, 831, 1051), (1051, 1050, 833), (831, 829, 1052), (1052, 1051, 831), (829, 827, 1053), (1053, 1052, 829), (827, 825, 1054), (1054, 1053, 827), (825, 823, 1055), (1055, 1054, 825), (823, 821, 1056), (1056, 1055, 823), (821, 819, 1057), (1057, 1056, 821), (819, 817, 1058), (1058, 1057, 819), (817, 815, 1059), (1059, 1058, 817), (815, 813, 1060), (1060, 1059, 815), (813, 812, 1061), (1061, 1060, 813), (812, 953, 1062), (1062, 1061, 812), (953, 951, 1063), (1063, 1062, 953), (951, 949, 1064), (1064, 1063, 951), (949, 947, 1065), (1065, 1064, 949), (947, 945, 1066), (1066, 1065, 947), (945, 943, 1067), (1067, 1066, 945), (943, 941, 1068), (1068, 1067, 943), (941, 939, 1069), (1069, 1068, 941), (939, 937, 1070), (1070, 1069, 939), (937, 935, 1071), (1071, 1070, 937), (935, 933, 1072), (1072, 1071, 935), (933, 931, 1073), (1073, 1072, 933), (931, 929, 1074), (1074, 1073, 931), (929, 927, 1075), (1075, 1074, 929), (1075, 927, 925), (925, 1076, 1075), (1076, 925, 923), (923, 1077, 1076), (1077, 923, 921), (921, 1078, 1077), (1078, 921, 919), (919, 1079, 1078), (1079, 919, 917), (917, 1080, 1079), (1080, 917, 915), (915, 1081, 1080), (1081, 915, 913), (913, 1082, 1081), (1082, 913, 911), (911, 1083, 1082), (1083, 911, 909), (909, 1084, 1083), (1084, 909, 907), (907, 1085, 1084), (1085, 907, 905), (905, 1086, 1085), (1086, 905, 903), (903, 1087, 1086), (1087, 903, 901), (901, 1088, 1087), (1088, 901, 899), (899, 1089, 1088), (1089, 899, 897), (897, 1090, 1089), (1090, 897, 895), (895, 1091, 1090), (1091, 895, 893), (893, 1092, 1091), (1092, 893, 891), (891, 1093, 1092), (1093, 891, 889), (889, 1094, 1093), (1094, 889, 887), (887, 1095, 1094), (1095, 887, 885), (885, 1096, 1095), (1096, 885, 883), (883, 1097, 1096), (1097, 883, 881), (881, 1098, 1097), (1098, 881, 879), (879, 1099, 1098), (1099, 879, 877), (877, 1100, 1099), (1100, 877, 875), (875, 1101, 1100), (1101, 875, 873), (873, 1102, 1101), (1102, 873, 871), (871, 1103, 1102), (1103, 871, 869), (869, 1104, 1103), (1104, 869, 867), (867, 1105, 1104), (1105, 867, 865), (865, 1106, 1105), (1106, 865, 862), (862, 1107, 1106), (1107, 862, 864), (864, 1108, 1107), (864, 861, 1109), (1109, 1108, 864), (861, 976, 1110), (1110, 1109, 861), (976, 974, 1111), (1111, 1110, 976), (974, 972, 1112), (1112, 1111, 974), (972, 970, 1113), (1113, 1112, 972), (970, 968, 1114), (1114, 1113, 970), (968, 966, 1115), (1115, 1114, 968), (966, 964, 1116), (1116, 1115, 966), (964, 962, 1117), (1117, 1116, 964), (962, 960, 1118), (1118, 1117, 962), (960, 958, 1119), (1119, 1118, 960), (958, 956, 1120), (1120, 1119, 958), (956, 954, 1121), (1121, 1120, 956), (954, 857, 1122), (1122, 1121, 954), (857, 855, 1123), (1123, 1122, 857), (855, 853, 1124), (1124, 1123, 855), (853, 851, 1125), (1125, 1124, 853), (851, 849, 1126), (1126, 1125, 851), (849, 603, 1127), (1127, 1126, 849), (603, 602, 1128), (1128, 1127, 603), (602, 600, 1129), (1129, 1128, 602), (600, 598, 1130), (1130, 1129, 600), (598, 596, 1131), (1131, 1130, 598), (596, 594, 1132), (1132, 1131, 596), (594, 592, 1133), (1133, 1132, 594), (592, 590, 1134), (1134, 1133, 592), (590, 588, 1135), (1135, 1134, 590), (588, 586, 1136), (1136, 1135, 588), (586, 584, 1137), (1137, 1136, 586), (584, 582, 1138), (1138, 1137, 584), (582, 580, 1139), (1139, 1138, 582), (580, 578, 1140), (1140, 1139, 580), (578, 576, 1141), (1141, 1140, 578), (1141, 576, 574), (574, 1142, 1141), (1142, 574, 572), (572, 1143, 1142), (1143, 572, 570), (570, 1144, 1143), (1144, 570, 568), (568, 1145, 1144), (1145, 568, 566), (566, 1146, 1145), (1146, 566, 564), (564, 1147, 1146), (1147, 564, 562), (562, 1148, 1147), (1148, 562, 560), (560, 1149, 1148), (1149, 560, 558), (558, 1150, 1149), (1150, 558, 556), (556, 1151, 1150), (1151, 556, 554), (554, 1152, 1151), (1152, 554, 552), (552, 1153, 1152), (1153, 552, 550), (550, 1154, 1153), (1154, 550, 548), (548, 1155, 1154), (1155, 548, 546), (546, 1156, 1155), (1156, 546, 544), (544, 1157, 1156), (1157, 544, 542), (542, 1158, 1157), (1158, 542, 540), (540, 1159, 1158), (1159, 540, 538), (538, 1160, 1159), (1160, 538, 536), (536, 1161, 1160), (1161, 536, 534), (534, 1162, 1161), (1162, 534, 532), (532, 1163, 1162), (1163, 532, 530), (530, 1164, 1163), (1164, 530, 528), (528, 1165, 1164), (1165, 528, 526), (526, 1166, 1165), (1166, 526, 524), (524, 1167, 1166), (1167, 524, 522), (522, 1168, 1167), (1168, 522, 520), (520, 1169, 1168), (1169, 520, 518), (518, 1170, 1169), (1170, 518, 516), (516, 1171, 1170), (1171, 516, 514), (514, 1172, 1171), (1172, 514, 513), (513, 1173, 1172), (1173, 513, 511), (511, 1174, 1173), (1174, 511, 509), (509, 1175, 1174), (1175, 509, 507), (507, 1176, 1175), (1176, 507, 505), (505, 1177, 1176), (1177, 505, 503), (503, 1178, 1177), (1178, 503, 501), (501, 1179, 1178), (1179, 501, 499), (499, 1180, 1179), (1180, 499, 497), (497, 1181, 1180), (1181, 497, 495), (495, 1182, 1181), (1182, 495, 493), (493, 1183, 1182), (1183, 493, 491), (491, 1184, 1183), (1184, 491, 489), (489, 1185, 1184), (1185, 489, 487), (487, 1186, 1185), (1186, 487, 485), (485, 1187, 1186), (1187, 485, 483), (483, 1188, 1187), (1188, 483, 481), (481, 1189, 1188), (1189, 481, 479), (479, 1190, 1189), (1190, 479, 477), (477, 1191, 1190), (1191, 477, 475), (475, 1192, 1191), (1192, 475, 473), (473, 1193, 1192), (1193, 473, 471), (471, 1194, 1193), (1194, 471, 469), (469, 1195, 1194), (1195, 469, 467), (467, 1196, 1195), (1196, 467, 465), (465, 1197, 1196), (1197, 465, 463), (463, 1198, 1197), (1198, 463, 461), (461, 1199, 1198), (1199, 461, 459), (459, 1200, 1199), (1200, 459, 457), (457, 1201, 1200), (1201, 457, 455), (455, 1202, 1201), (1202, 455, 453), (453, 1203, 1202), (1203, 453, 451), (451, 1204, 1203), (1204, 451, 449), (449, 1205, 1204), (1205, 449, 447), (447, 1206, 1205), (1207, 1206, 447), (447, 445, 1207), (1208, 1207, 445), (445, 443, 1208), (1209, 1208, 443), (443, 441, 1209), (1210, 1209, 441), (441, 439, 1210), (1211, 1210, 439), (439, 437, 1211), (1212, 1211, 437), (437, 435, 1212), (1213, 1212, 435), (435, 433, 1213), (1214, 1213, 433), (433, 431, 1214), (1215, 1214, 431), (431, 429, 1215), (1216, 1215, 429), (429, 427, 1216), (1217, 1216, 427), (427, 425, 1217), (1218, 1217, 425), (425, 423, 1218), (1219, 1218, 423), (423, 421, 1219), (1220, 1219, 421), (421, 419, 1220), (1221, 1220, 419), (419, 417, 1221), (1222, 1221, 417), (417, 415, 1222), (1223, 1222, 415), (415, 413, 1223), (1224, 1223, 413), (413, 411, 1224), (1225, 1224, 411), (411, 409, 1225), (1226, 1225, 409), (409, 407, 1226), (1227, 1226, 407), (407, 405, 1227), (1228, 1227, 405), (405, 403, 1228), (1229, 1228, 403), (403, 401, 1229), (1230, 1229, 401), (401, 399, 1230), (1231, 1230, 399), (399, 397, 1231), (1232, 1231, 397), (397, 395, 1232), (1233, 1232, 395), (395, 393, 1233), (1234, 1233, 393), (393, 391, 1234), (1235, 1234, 391), (391, 389, 1235), (1236, 1235, 389), (389, 387, 1236), (1237, 1236, 387), (387, 385, 1237), (1238, 1237, 385), (385, 383, 1238), (1239, 1238, 383), (383, 326, 1239), (1240, 1239, 326), (326, 331, 1240), (1241, 1240, 331), (331, 332, 1241), (1242, 1241, 332), (332, 333, 1242), (1243, 1242, 333), (333, 337, 1243), (1244, 1243, 337), (337, 338, 1244), (1245, 1244, 338), (338, 339, 1245), (1246, 1245, 339), (339, 343, 1246), (1247, 1246, 343), (343, 344, 1247), (1248, 1247, 344), (344, 345, 1248), (1249, 1248, 345), (345, 349, 1249), (1250, 1249, 349), (349, 350, 1250), (1251, 1250, 350), (350, 351, 1251), (1252, 1251, 351), (351, 355, 1252), (1253, 1252, 355), (355, 356, 1253), (1254, 1253, 356), (356, 357, 1254), (1255, 1254, 357), (357, 361, 1255), (1256, 1255, 361), (361, 362, 1256), (1257, 1256, 362), (362, 363, 1257), (1258, 1257, 363), (363, 367, 1258), (1259, 1258, 367), (367, 368, 1259), (1260, 1259, 368), (368, 369, 1260), (1261, 1260, 369), (369, 373, 1261), (1262, 1261, 373), (373, 374, 1262), (1263, 1262, 374), (374, 375, 1263), (1264, 1263, 375), (375, 379, 1264), (1265, 1264, 379), (379, 380, 1265), (1266, 1265, 380), (380, 381, 1266), (1267, 1266, 381), (381, 606, 1267), (1268, 1267, 606), (606, 608, 1268), (1269, 1268, 608), (608, 610, 1269), (1270, 1269, 610), (610, 612, 1270), (1271, 1270, 612), (612, 614, 1271), (1271, 614, 616), (616, 1272, 1271), (1272, 616, 618), (618, 1273, 1272), (1273, 618, 620), (620, 1274, 1273), (1274, 620, 622), (622, 1275, 1274), (1275, 622, 624), (624, 1276, 1275), (1276, 624, 626), (626, 1277, 1276), (1277, 626, 628), (628, 1278, 1277), (1278, 628, 630), (630, 1279, 1278), (1279, 630, 632), (632, 1280, 1279), (1280, 632, 634), (634, 1281, 1280), (1281, 634, 636), (636, 1282, 1281), (1282, 636, 638), (638, 1283, 1282), (1283, 638, 640), (640, 1284, 1283), (1284, 640, 642), (642, 1285, 1284), (1285, 642, 644), (644, 1286, 1285), (1286, 644, 646), (646, 1287, 1286), (1287, 646, 648), (648, 1288, 1287), (1288, 648, 650), (650, 1289, 1288), (1289, 650, 652), (652, 1290, 1289), (1290, 652, 654), (654, 1291, 1290), (1291, 654, 656), (656, 1292, 1291), (1292, 656, 658), (658, 1293, 1292), (1293, 658, 660), (660, 1294, 1293), (1294, 660, 662), (662, 1295, 1294), (1295, 662, 664), (664, 1296, 1295), (1296, 664, 666), (666, 1297, 1296), (1297, 666, 668), (668, 1298, 1297), (1298, 668, 670), (670, 1299, 1298), (1299, 670, 672), (672, 1300, 1299), (1300, 672, 674), (674, 1301, 1300), (1301, 674, 676), (676, 1302, 1301), (1302, 676, 677), (677, 1303, 1302), (1303, 677, 679), (679, 978, 1303), (1173, 1237, 1109), (1109, 1142, 1143), (1109, 1141, 1142), (1109, 1140, 1141), (1109, 1139, 1140), (1109, 1138, 1139), (1109, 1137, 1138), (1109, 1136, 1137), (1109, 1135, 1136), (1109, 1134, 1135), (1109, 1133, 1134), (1109, 1132, 1133), (1109, 1131, 1132), (1109, 1130, 1131), (1109, 1129, 1130), (1109, 1128, 1129), (1109, 1127, 1128), (1109, 1126, 1127), (1109, 1125, 1126), (1109, 1124, 1125), (1109, 1123, 1124), (1109, 1122, 1123), (1109, 1121, 1122), (1109, 1120, 1121), (1109, 1119, 1120), (1109, 1118, 1119), (1109, 1117, 1118), (1109, 1116, 1117), (1109, 1115, 1116), (1109, 1114, 1115), (1109, 1113, 1114), (1109, 1112, 1113), (1109, 1111, 1112), (1109, 1110, 1111), (1237, 1108, 1109), (1238, 1239, 1240), (1238, 1240, 1241), (1238, 1241, 1242), (1238, 1242, 1243), (1238, 1243, 1244), (1238, 1244, 1245), (1238, 1245, 1246), (1238, 1246, 1247), (1238, 1247, 1248), (1238, 1248, 1249), (1238, 1249, 1250), (1238, 1250, 1251), (1238, 1251, 1252), (1238, 1252, 1253), (1238, 1253, 1254), (1238, 1254, 1255), (1238, 1255, 1256), (1238, 1256, 1257), (1238, 1257, 1258), (1238, 1258, 1259), (1238, 1259, 1260), (1238, 1260, 1261), (1238, 1261, 1262), (1238, 1262, 1263), (1238, 1263, 1264), (1238, 1264, 1265), (1238, 1265, 1266), (1238, 1266, 1267), (1238, 1267, 1268), (1238, 1268, 1269), (1238, 1269, 1270), (1238, 1270, 1271), (1238, 1271, 1272), (1238, 1272, 1273), (1238, 1273, 1274), (1238, 1274, 1275), (1238, 1275, 1276), (1238, 1276, 1277), (1238, 1277, 1278), (1238, 1278, 1279), (1238, 1279, 1280), (1238, 1280, 1281), (1238, 1281, 1282), (1238, 1282, 1283), (1238, 1283, 1284), (1238, 1284, 1285), (1238, 1285, 1286), (1238, 1286, 1287), (1238, 1287, 1288), (1238, 1288, 1289), (1238, 1289, 1290), (1238, 1290, 1291), (1108, 1237, 1238), (1174, 1236, 1237), (1174, 1235, 1236), (1174, 1234, 1235), (1174, 1233, 1234), (1174, 1232, 1233), (1174, 1231, 1232), (1174, 1230, 1231), (1174, 1229, 1230), (1303, 1108, 1238), (1174, 1228, 1229), (1174, 1227, 1228), (1174, 1226, 1227), (1238, 1291, 1303), (1174, 1225, 1226), (1174, 1224, 1225), (1174, 1223, 1224), (1291, 1292, 1303), (1174, 1222, 1223), (1174, 1221, 1222), (1174, 1220, 1221), (1292, 1293, 1303), (1174, 1219, 1220), (1174, 1218, 1219), (1293, 1294, 1303), (1174, 1217, 1218), (1174, 1216, 1217), (1294, 1295, 1303), (1174, 1215, 1216), (1174, 1214, 1215), (1295, 1296, 1303), (1174, 1213, 1214), (1174, 1212, 1213), (1296, 1297, 1303), (1174, 1211, 1212), (1297, 1298, 1303), (1174, 1210, 1211), (1174, 1209, 1210), (1298, 1299, 1303), (1174, 1208, 1209), (1299, 1300, 1303), (1174, 1207, 1208), (1174, 1206, 1207), (1300, 1301, 1303), (1174, 1205, 1206), (1174, 1204, 1205), (1174, 1203, 1204), (1174, 1202, 1203), (1174, 1201, 1202), (1174, 1200, 1201), (1174, 1199, 1200), (1174, 1198, 1199), (1174, 1197, 1198), (1174, 1196, 1197), (1174, 1195, 1196), (1174, 1194, 1195), (1174, 1193, 1194), (1174, 1192, 1193), (1174, 1191, 1192), (1174, 1190, 1191), (1174, 1189, 1190), (1174, 1188, 1189), (1174, 1187, 1188), (1174, 1186, 1187), (1174, 1185, 1186), (1174, 1184, 1185), (1174, 1183, 1184), (1174, 1182, 1183), (1174, 1181, 1182), (1174, 1180, 1181), (1174, 1179, 1180), (1174, 1178, 1179), (1174, 1177, 1178), (1174, 1176, 1177), (1174, 1175, 1176), (1237, 1173, 1174), (1143, 1144, 1173), (1144, 1172, 1173), (1144, 1171, 1172), (1144, 1170, 1171), (1144, 1169, 1170), (1144, 1168, 1169), (1144, 1167, 1168), (1144, 1166, 1167), (1144, 1165, 1166), (1144, 1164, 1165), (1144, 1163, 1164), (1144, 1162, 1163), (1144, 1161, 1162), (1144, 1160, 1161), (1144, 1159, 1160), (1144, 1158, 1159), (1144, 1157, 1158), (1144, 1156, 1157), (1144, 1155, 1156), (1144, 1154, 1155), (1144, 1153, 1154), (1144, 1152, 1153), (1144, 1151, 1152), (1144, 1150, 1151), (1144, 1149, 1150), (1144, 1148, 1149), (1144, 1147, 1148), (1144, 1146, 1147), (1144, 1145, 1146), (1109, 1143, 1173), (1301, 1302, 1303), (1108, 1303, 978), (1107, 1108, 978), (1039, 1107, 978), (978, 979, 1039), (979, 980, 1039), (980, 981, 1039), (981, 982, 1039), (982, 983, 1039), (983, 984, 1039), (984, 985, 1039), (985, 986, 1039), (986, 987, 1039), (987, 988, 1039), (988, 989, 1039), (989, 990, 1039), (990, 991, 1039), (991, 992, 1039), (992, 993, 1039), (993, 994, 1039), (994, 995, 1039), (995, 996, 1039), (996, 997, 1039), (997, 998, 1039), (998, 999, 1039), (999, 1000, 1039), (1000, 1001, 1039), (1001, 1002, 1039), (1002, 1003, 1039), (1003, 1004, 1039), (1004, 1005, 1039), (1006, 1007, 1039), (1007, 1008, 1039), (1005, 1006, 1039), (1008, 1009, 1039), (1009, 1010, 1039), (1040, 1106, 1107), (1010, 1011, 1039), (1040, 1105, 1106), (1011, 1012, 1039), (1012, 1013, 1039), (1040, 1104, 1105), (1013, 1014, 1039), (1014, 1015, 1039), (1040, 1103, 1104), (1015, 1016, 1039), (1040, 1102, 1103), (1016, 1017, 1039), (1017, 1018, 1039), (1040, 1101, 1102), (1018, 1019, 1039), (1019, 1020, 1039), (1040, 1100, 1101), (1020, 1021, 1039), (1021, 1022, 1039), (1040, 1099, 1100), (1022, 1023, 1039), (1023, 1024, 1039), (1024, 1025, 1039), (1040, 1098, 1099), (1025, 1026, 1039), (1026, 1027, 1039), (1027, 1028, 1039), (1040, 1097, 1098), (1028, 1029, 1039), (1029, 1030, 1039), (1030, 1031, 1039), (1031, 1032, 1039), (1040, 1096, 1097), (1032, 1033, 1039), (1033, 1034, 1039), (1034, 1035, 1039), (1035, 1036, 1039), (1036, 1037, 1039), (1037, 1038, 1039), (1040, 1095, 1096), (1040, 1094, 1095), (1040, 1093, 1094), (1040, 1092, 1093), (1040, 1091, 1092), (1040, 1090, 1091), (1040, 1089, 1090), (1040, 1088, 1089), (1040, 1087, 1088), (1040, 1086, 1087), (1040, 1085, 1086), (1040, 1084, 1085), (1040, 1083, 1084), (1040, 1082, 1083), (1040, 1081, 1082), (1040, 1080, 1081), (1040, 1079, 1080), (1040, 1078, 1079), (1040, 1077, 1078), (1040, 1076, 1077), (1040, 1075, 1076), (1040, 1074, 1075), (1040, 1073, 1074), (1040, 1072, 1073), (1040, 1071, 1072), (1040, 1070, 1071), (1040, 1069, 1070), (1040, 1068, 1069), (1040, 1067, 1068), (1040, 1066, 1067), (1040, 1065, 1066), (1040, 1064, 1065), (1040, 1063, 1064), (1040, 1062, 1063), (1040, 1061, 1062), (1040, 1060, 1061), (1040, 1059, 1060), (1040, 1058, 1059), (1040, 1057, 1058), (1040, 1056, 1057), (1040, 1055, 1056), (1040, 1054, 1055), (1040, 1053, 1054), (1040, 1052, 1053), (1040, 1051, 1052), (1040, 1050, 1051), (1040, 1049, 1050), (1040, 1048, 1049), (1040, 1047, 1048), (1040, 1046, 1047), (1107, 1039, 1040), (1045, 1046, 1040), (1045, 1040, 1041), (1044, 1045, 1041), (1044, 1041, 1042), (1042, 1043, 1044)])
me_l.materials.append(mat_material_014)
me_l.update()

# ---- objects
ob_l = bpy.data.objects.new('L', me_l)

# ---- transforms, parenting, visibility, modifiers, constraints
ob_l.location = (0.0, 0.0, 0.0)

# ---- collection membership
col_collection.objects.link(ob_l)

# ---- scene / render settings (as saved in the file)
scene.frame_start = 1; scene.frame_end = 250; scene.frame_set(0)
scene.render.engine = 'CYCLES'
scene.render.film_transparent = True
scene.cycles.samples = 16
scene.cycles.sampling_pattern = 'TABULATED_SOBOL'
scene.cycles.use_adaptive_sampling = False
scene.cycles.use_light_tree = False
scene.cycles.film_transparent_glass = True
scene.cycles.film_transparent_roughness = 1.0
scene.eevee.use_raytracing = True
scene.view_settings.view_transform = 'Filmic'
bpy.context.view_layer.update()

# ---- added for rendering (the .blend has no active camera): camera
cam_auto = bpy.data.cameras.new('AutoCamera')
cam_auto.lens = 50.0
cam_auto.sensor_width = 36.0
cam_auto.clip_end = 1000.0
ob_auto_camera = bpy.data.objects.new('AutoCamera', cam_auto)
scene.collection.objects.link(ob_auto_camera)
ob_auto_camera.location = (1.67216, -1.9715, 2.74983)
ob_auto_camera.rotation_euler = (1.09748, -7.21219e-08, 0.694738)
scene.camera = ob_auto_camera
bpy.context.view_layer.update()
